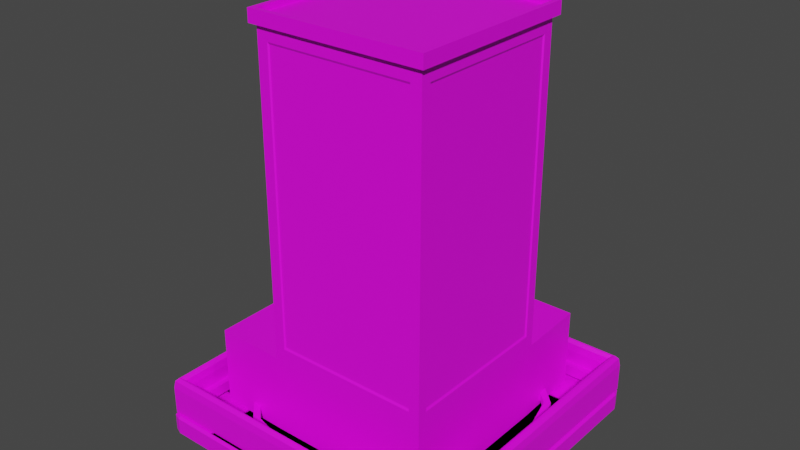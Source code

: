 # Source: Tiles.blend  (saved by Blender 3.5.10; exported with 4.5.12 LTS)
import bpy
from mathutils import Matrix  # noqa: F401  (used for matrix-valued properties, if any)

bpy.ops.wm.read_factory_settings(use_empty=True)
scene = bpy.context.scene
scene.name = 'Scene'

# ---- collections
col_collection = bpy.data.collections.new('Collection'); scene.collection.children.link(col_collection)

# ---- images (referenced by path relative to the original .blend; pixels are not part of the script)
import os
ASSET_DIR = os.environ.get("B2B_ASSET_DIR", "")  # directory of the original .blend (textures are referenced by path, not embedded)
HERE = os.path.dirname(os.path.abspath(__file__))  # packed textures are extracted next to this script under _unpacked/

def load_image(name, relpath, width, height, colorspace="sRGB"):
    """Load a texture the original file referenced (path relative to the .blend, or extracted next to this script)."""
    p = next((c for c in (os.path.join(HERE, relpath), os.path.join(ASSET_DIR, relpath)) if relpath and os.path.exists(c)), "")
    if p:
        img = bpy.data.images.load(p, check_existing=True)
        img.name = name
    else:  # same state as the original file: an image datablock whose file is absent (Cycles renders it pink)
        img = bpy.data.images.new(name, width, height)
        img.source = "FILE"
        img.filepath = "//" + (relpath or name)
    img.colorspace_settings.name = colorspace
    return img
img_gradient_png_001 = load_image('gradient.png.001', 'gradient.png', 1024, 1024, 'sRGB')

# ---- materials (node trees are filled in below, after node groups)
mat_material = bpy.data.materials.new('Material')
mat_material.alpha_threshold = 0.0
mat_material.use_transparent_shadow = False
mat_material.roughness = 0.5
mat_material.line_color = (0.0, 0.0, 0.0, 1.0)

# ---- material node trees
mat_material.use_nodes = True; mat_material.node_tree.nodes.clear()
_N = mat_material.node_tree.nodes; _L = mat_material.node_tree.links
n0 = _N.new('ShaderNodeOutputMaterial'); n0.name = 'Material Output'; n0.location = (300, 300)
n1 = _N.new('ShaderNodeBsdfPrincipled'); n1.name = 'Principled BSDF'; n1.location = (10, 300)
n1.distribution = 'GGX'
n1.subsurface_method = 'RANDOM_WALK_SKIN'
n1.inputs[3].default_value = 1.45
n1.inputs[27].default_value = (0.0, 0.0, 0.0, 1.0)
n1.inputs[28].default_value = 1.0
n2 = _N.new('ShaderNodeTexImage'); n2.name = 'Image Texture'; n2.location = (-295, 222)
n2.image = img_gradient_png_001
_L.new(n1.outputs[0], n0.inputs[0])
_L.new(n2.outputs[0], n1.inputs[0])
n0.is_active_output = True

# ---- world
world_world = bpy.data.worlds.new('World'); scene.world = world_world
world_world.use_nodes = True; world_world.node_tree.nodes.clear()
_N = world_world.node_tree.nodes; _L = world_world.node_tree.links
n0 = _N.new('ShaderNodeOutputWorld'); n0.name = 'World Output'; n0.location = (300, 300)
n1 = _N.new('ShaderNodeBackground'); n1.name = 'Background'; n1.location = (10, 300)
n1.inputs[0].default_value = (0.05088, 0.05088, 0.05088, 1.0)
_L.new(n1.outputs[0], n0.inputs[0])
n0.is_active_output = True
world_world.color = (0.05088, 0.05088, 0.05088)
world_world.use_sun_shadow = False
world_world.sun_shadow_jitter_overblur = 0.0

# ---- meshes
me_cube = bpy.data.meshes.new('Cube')
me_cube.from_pydata([(0.4859, 0.4569, -0.003653), (0.4932, 0.4584, -0.011), (0.4569, 0.4859, -0.003653), (0.4584, 0.4932, -0.011), (0.4774, 0.4774, -0.003653), (0.483, 0.483, -0.011), (0.4569, 0.4859, -0.07096), (0.4584, 0.4932, -0.06361), (0.4859, 0.4569, -0.07096), (0.4932, 0.4584, -0.06361), (0.4774, 0.4774, -0.07096), (0.483, 0.483, -0.06361), (0.4569, -0.4859, -0.003653), (0.4584, -0.4932, -0.011), (0.4859, -0.4569, -0.003653), (0.4932, -0.4584, -0.011), (0.4774, -0.4774, -0.003653), (0.483, -0.483, -0.011), (0.4859, -0.4569, -0.07096), (0.4932, -0.4584, -0.06361), (0.4569, -0.4859, -0.07096), (0.4584, -0.4932, -0.06361), (0.4774, -0.4774, -0.07096), (0.483, -0.483, -0.06361), (-0.4569, 0.4859, -0.003653), (-0.4584, 0.4932, -0.011), (-0.4859, 0.4569, -0.003653), (-0.4932, 0.4584, -0.011), (-0.4774, 0.4774, -0.003653), (-0.483, 0.483, -0.011), (-0.4859, 0.4569, -0.07096), (-0.4932, 0.4584, -0.06361), (-0.4569, 0.4859, -0.07096), (-0.4584, 0.4932, -0.06361), (-0.4774, 0.4774, -0.07096), (-0.483, 0.483, -0.06361), (-0.4859, -0.4569, -0.003653), (-0.4932, -0.4584, -0.011), (-0.4569, -0.4859, -0.003653), (-0.4584, -0.4932, -0.011), (-0.4774, -0.4774, -0.003653), (-0.483, -0.483, -0.011), (-0.4569, -0.4859, -0.07096), (-0.4584, -0.4932, -0.06361), (-0.4859, -0.4569, -0.07096), (-0.4932, -0.4584, -0.06361), (-0.4774, -0.4774, -0.07096), (-0.483, -0.483, -0.06361)], [], [(13, 21, 23, 17), (47, 41, 37, 45), (17, 23, 19, 15), (5, 11, 7, 3), (0, 4, 2, 24, 28, 26, 36, 40, 38, 12, 16, 14), (9, 1, 15, 19), (33, 25, 3, 7), (43, 39, 41, 47), (21, 13, 39, 43), (25, 33, 35, 29), (29, 35, 31, 27), (45, 37, 27, 31), (30, 34, 32, 6, 10, 8, 18, 22, 20, 42, 46, 44), (4, 0, 1, 5), (8, 10, 11, 9), (2, 4, 5, 3), (10, 6, 7, 11), (46, 42, 43, 47), (38, 40, 41, 39), (44, 46, 47, 45), (40, 36, 37, 41), (16, 12, 13, 17), (20, 22, 23, 21), (14, 16, 17, 15), (22, 18, 19, 23), (28, 24, 25, 29), (32, 34, 35, 33), (26, 28, 29, 27), (34, 30, 31, 35), (6, 32, 33, 7), (24, 2, 3, 25), (18, 8, 9, 19), (0, 14, 15, 1), (27, 37, 36, 26), (39, 13, 12, 38), (45, 31, 30, 44), (21, 43, 42, 20), (1, 9, 11, 5)])
_uv = me_cube.uv_layers.new(name='UVMap')
_uv.uv.foreach_set('vector', [0.8203, 0.4836, 0.8203, 0.416, 0.8203, 0.416, 0.8203, 0.4836, 0.8203, 0.416, 0.8203, 0.4836, 0.8203, 0.4836, 0.8203, 0.416, 0.8203, 0.4836, 0.8203, 0.416, 0.8203, 0.416, 0.8203, 0.4836, 0.8203, 0.4836, 0.8203, 0.416, 0.8203, 0.416, 0.8203, 0.4836, 0.8141, 0.8185, 0.8141, 0.8185, 0.8141, 0.8185, 0.8141, 0.8185, 0.8141, 0.8185, 0.8141, 0.8185, 0.8141, 0.8185, 0.8141, 0.8185, 0.8141, 0.8185, 0.8141, 0.8185, 0.8141, 0.8185, 0.8141, 0.8185, 0.8203, 0.416, 0.8203, 0.4836, 0.8203, 0.4836, 0.8203, 0.416, 0.8203, 0.416, 0.8203, 0.4836, 0.8203, 0.4836, 0.8203, 0.416, 0.8203, 0.416, 0.8203, 0.4836, 0.8203, 0.4836, 0.8203, 0.416, 0.8203, 0.416, 0.8203, 0.4836, 0.8203, 0.4836, 0.8203, 0.416, 0.8203, 0.4836, 0.8203, 0.416, 0.8203, 0.416, 0.8203, 0.4836, 0.8203, 0.4836, 0.8203, 0.416, 0.8203, 0.416, 0.8203, 0.4836, 0.8203, 0.416, 0.8203, 0.4836, 0.8203, 0.4836, 0.8203, 0.416, 0.8203, 0.4065, 0.8203, 0.4065, 0.8203, 0.4065, 0.8203, 0.4065, 0.8203, 0.4065, 0.8203, 0.4065, 0.8203, 0.4065, 0.8203, 0.4065, 0.8203, 0.4065, 0.8203, 0.4065, 0.8203, 0.4065, 0.8203, 0.4065, 0.8141, 0.8185, 0.8141, 0.8185, 0.8141, 0.8091, 0.8141, 0.8091, 0.8203, 0.4065, 0.8203, 0.4065, 0.8203, 0.416, 0.8203, 0.416, 0.8141, 0.8185, 0.8141, 0.8185, 0.8141, 0.8091, 0.8141, 0.8091, 0.8203, 0.4065, 0.8203, 0.4065, 0.8203, 0.416, 0.8203, 0.416, 0.8203, 0.4065, 0.8203, 0.4065, 0.8203, 0.416, 0.8203, 0.416, 0.8141, 0.8185, 0.8141, 0.8185, 0.8141, 0.8091, 0.8141, 0.8091, 0.8203, 0.4065, 0.8203, 0.4065, 0.8203, 0.416, 0.8203, 0.416, 0.8141, 0.8185, 0.8141, 0.8185, 0.8141, 0.8091, 0.8141, 0.8091, 0.8141, 0.8185, 0.8141, 0.8185, 0.8141, 0.8091, 0.8141, 0.8091, 0.8203, 0.4065, 0.8203, 0.4065, 0.8203, 0.416, 0.8203, 0.416, 0.8141, 0.8185, 0.8141, 0.8185, 0.8141, 0.8091, 0.8141, 0.8091, 0.8203, 0.4065, 0.8203, 0.4065, 0.8203, 0.416, 0.8203, 0.416, 0.8141, 0.8185, 0.8141, 0.8185, 0.8141, 0.8091, 0.8141, 0.8091, 0.8203, 0.4065, 0.8203, 0.4065, 0.8203, 0.416, 0.8203, 0.416, 0.8141, 0.8185, 0.8141, 0.8185, 0.8141, 0.8091, 0.8141, 0.8091, 0.8203, 0.4065, 0.8203, 0.4065, 0.8203, 0.416, 0.8203, 0.416, 0.8203, 0.4065, 0.8203, 0.4065, 0.8203, 0.416, 0.8203, 0.416, 0.8141, 0.8185, 0.8141, 0.8185, 0.8141, 0.8091, 0.8141, 0.8091, 0.8203, 0.4065, 0.8203, 0.4065, 0.8203, 0.416, 0.8203, 0.416, 0.8141, 0.8185, 0.8141, 0.8185, 0.8141, 0.8091, 0.8141, 0.8091, 0.8141, 0.8091, 0.8141, 0.8091, 0.8141, 0.8185, 0.8141, 0.8185, 0.8141, 0.8091, 0.8141, 0.8091, 0.8141, 0.8185, 0.8141, 0.8185, 0.8203, 0.416, 0.8203, 0.416, 0.8203, 0.4065, 0.8203, 0.4065, 0.8203, 0.416, 0.8203, 0.416, 0.8203, 0.4065, 0.8203, 0.4065, 0.8203, 0.4836, 0.8203, 0.416, 0.8203, 0.416, 0.8203, 0.4836])
me_cube.materials.append(mat_material)
me_cube.use_mirror_vertex_groups = False
me_cube.update()
me_cube_001 = bpy.data.meshes.new('Cube.001')
me_cube_001.from_pydata([(0.4845, -0.3243, -0.02017), (-0.4845, -0.3243, -0.02017), (0.4845, 0.3243, -0.02017), (-0.4845, 0.3243, -0.02017), (0.4845, -0.3131, 0.0), (0.4845, -0.3243, -0.009611), (0.4845, -0.321, -0.002815), (-0.4845, -0.3243, -0.009611), (-0.4845, -0.3131, 0.0), (-0.4845, -0.321, -0.002815), (0.4845, 0.3243, -0.009611), (0.4845, 0.3131, 0.0), (0.4845, 0.321, -0.002815), (-0.4845, 0.3131, 0.0), (-0.4845, 0.3243, -0.009611), (-0.4845, 0.321, -0.002815), (0.4845, 0.02141, 0.0), (0.4845, -0.02141, 0.0), (-0.4845, 0.02141, 0.0), (-0.4845, -0.02141, 0.0), (-0.3938, -0.3243, -0.02017), (-0.1318, -0.3243, -0.02017), (0.1302, -0.3243, -0.02017), (0.3922, -0.3243, -0.02017), (0.3922, 0.3243, -0.02017), (0.1302, 0.3243, -0.02017), (-0.1318, 0.3243, -0.02017), (-0.3938, 0.3243, -0.02017), (0.3922, -0.3131, 0.0), (0.1302, -0.3131, 0.0), (-0.1318, -0.3131, 0.0), (-0.3938, -0.3131, 0.0), (-0.3938, -0.321, -0.002815), (-0.1318, -0.321, -0.002815), (0.1302, -0.321, -0.002815), (0.3922, -0.321, -0.002815), (-0.3938, -0.3243, -0.009611), (-0.1318, -0.3243, -0.009611), (0.1302, -0.3243, -0.009611), (0.3922, -0.3243, -0.009611), (-0.3938, 0.3131, 0.0), (-0.1318, 0.3131, 0.0), (0.1302, 0.3131, 0.0), (0.3922, 0.3131, 0.0), (0.3922, 0.321, -0.002815), (0.1302, 0.321, -0.002815), (-0.1318, 0.321, -0.002815), (-0.3938, 0.321, -0.002815), (0.3922, 0.3243, -0.009611), (0.1302, 0.3243, -0.009611), (-0.1318, 0.3243, -0.009611), (-0.3938, 0.3243, -0.009611), (-0.3938, 0.02141, 0.0), (-0.1318, 0.02141, 0.0), (0.1302, 0.02141, 0.0), (0.3922, 0.02141, 0.0), (-0.3938, -0.02141, 0.0), (-0.1318, -0.02141, 0.0), (0.1302, -0.02141, 0.0), (0.3922, -0.02141, 0.0)], [], [(59, 28, 4, 17), (24, 48, 10, 2), (20, 36, 7, 1), (23, 24, 2, 0), (1, 7, 9, 8, 19, 18, 13, 15, 14, 3), (31, 8, 9, 32), (32, 9, 7, 36), (43, 11, 12, 44), (44, 12, 10, 48), (2, 10, 12, 11, 16, 17, 4, 6, 5, 0), (43, 55, 16, 11), (55, 59, 17, 16), (18, 19, 56, 52), (52, 56, 57, 53), (53, 57, 58, 54), (54, 58, 59, 55), (13, 18, 52, 40), (40, 52, 53, 41), (41, 53, 54, 42), (42, 54, 55, 43), (15, 47, 51, 14), (47, 46, 50, 51), (46, 45, 49, 50), (45, 44, 48, 49), (13, 40, 47, 15), (40, 41, 46, 47), (41, 42, 45, 46), (42, 43, 44, 45), (6, 35, 39, 5), (35, 34, 38, 39), (34, 33, 37, 38), (33, 32, 36, 37), (4, 28, 35, 6), (28, 29, 34, 35), (29, 30, 33, 34), (30, 31, 32, 33), (1, 3, 27, 20), (20, 27, 26, 21), (21, 26, 25, 22), (22, 25, 24, 23), (0, 5, 39, 23), (23, 39, 38, 22), (22, 38, 37, 21), (21, 37, 36, 20), (3, 14, 51, 27), (27, 51, 50, 26), (26, 50, 49, 25), (25, 49, 48, 24), (19, 8, 31, 56), (56, 31, 30, 57), (57, 30, 29, 58), (58, 29, 28, 59)])
_uv = me_cube_001.uv_layers.new(name='UVMap')
_uv.uv.foreach_set('vector', [0.8013, 0.9489, 0.779, 0.9489, 0.779, 0.9489, 0.8013, 0.9489, 0.8472, 0.8926, 0.8472, 0.9221, 0.8472, 0.9221, 0.8472, 0.8926, 0.7778, 0.8926, 0.7778, 0.9221, 0.7778, 0.9221, 0.7778, 0.8926, 0.7778, 0.8926, 0.8472, 0.8926, 0.8472, 0.8926, 0.7778, 0.8926, 0.7778, 0.8926, 0.7778, 0.9221, 0.7781, 0.9411, 0.779, 0.9489, 0.8013, 0.9489, 0.8237, 0.9489, 0.846, 0.9489, 0.8469, 0.9411, 0.8472, 0.9221, 0.8472, 0.8926, 0.779, 0.9489, 0.779, 0.9489, 0.7781, 0.9411, 0.7781, 0.9411, 0.7781, 0.9411, 0.7781, 0.9411, 0.7778, 0.9221, 0.7778, 0.9221, 0.846, 0.9489, 0.846, 0.9489, 0.8469, 0.9411, 0.8469, 0.9411, 0.8469, 0.9411, 0.8469, 0.9411, 0.8472, 0.9221, 0.8472, 0.9221, 0.8472, 0.8926, 0.8472, 0.9221, 0.8469, 0.9411, 0.846, 0.9489, 0.8237, 0.9489, 0.8013, 0.9489, 0.779, 0.9489, 0.7781, 0.9411, 0.7778, 0.9221, 0.7778, 0.8926, 0.846, 0.9489, 0.8237, 0.9489, 0.8237, 0.9489, 0.846, 0.9489, 0.8237, 0.9489, 0.8013, 0.9489, 0.8013, 0.9489, 0.8237, 0.9489, 0.8237, 0.9489, 0.8013, 0.9489, 0.8013, 0.9489, 0.8237, 0.9489, 0.1797, 0.9458, 0.1797, 0.9458, 0.1797, 0.9458, 0.1797, 0.9458, 0.8237, 0.9489, 0.8013, 0.9489, 0.8013, 0.9489, 0.8237, 0.9489, 0.1797, 0.9458, 0.1797, 0.9458, 0.1797, 0.9458, 0.1797, 0.9458, 0.846, 0.9489, 0.8237, 0.9489, 0.8237, 0.9489, 0.846, 0.9489, 0.846, 0.9489, 0.8237, 0.9489, 0.8237, 0.9489, 0.846, 0.9489, 0.846, 0.9489, 0.8237, 0.9489, 0.8237, 0.9489, 0.846, 0.9489, 0.846, 0.9489, 0.8237, 0.9489, 0.8237, 0.9489, 0.846, 0.9489, 0.8469, 0.9411, 0.8469, 0.9411, 0.8472, 0.9221, 0.8472, 0.9221, 0.8469, 0.9411, 0.8469, 0.9411, 0.8472, 0.9221, 0.8472, 0.9221, 0.8469, 0.9411, 0.8469, 0.9411, 0.8472, 0.9221, 0.8472, 0.9221, 0.8469, 0.9411, 0.8469, 0.9411, 0.8472, 0.9221, 0.8472, 0.9221, 0.846, 0.9489, 0.846, 0.9489, 0.8469, 0.9411, 0.8469, 0.9411, 0.846, 0.9489, 0.846, 0.9489, 0.8469, 0.9411, 0.8469, 0.9411, 0.846, 0.9489, 0.846, 0.9489, 0.8469, 0.9411, 0.8469, 0.9411, 0.846, 0.9489, 0.846, 0.9489, 0.8469, 0.9411, 0.8469, 0.9411, 0.7781, 0.9411, 0.7781, 0.9411, 0.7778, 0.9221, 0.7778, 0.9221, 0.7781, 0.9411, 0.7781, 0.9411, 0.7778, 0.9221, 0.7778, 0.9221, 0.7781, 0.9411, 0.7781, 0.9411, 0.7778, 0.9221, 0.7778, 0.9221, 0.7781, 0.9411, 0.7781, 0.9411, 0.7778, 0.9221, 0.7778, 0.9221, 0.779, 0.9489, 0.779, 0.9489, 0.7781, 0.9411, 0.7781, 0.9411, 0.779, 0.9489, 0.779, 0.9489, 0.7781, 0.9411, 0.7781, 0.9411, 0.779, 0.9489, 0.779, 0.9489, 0.7781, 0.9411, 0.7781, 0.9411, 0.779, 0.9489, 0.779, 0.9489, 0.7781, 0.9411, 0.7781, 0.9411, 0.7778, 0.8926, 0.8472, 0.8926, 0.8472, 0.8926, 0.7778, 0.8926, 0.7778, 0.8926, 0.8472, 0.8926, 0.8472, 0.8926, 0.7778, 0.8926, 0.7778, 0.8926, 0.8472, 0.8926, 0.8472, 0.8926, 0.7778, 0.8926, 0.7778, 0.8926, 0.8472, 0.8926, 0.8472, 0.8926, 0.7778, 0.8926, 0.7778, 0.8926, 0.7778, 0.9221, 0.7778, 0.9221, 0.7778, 0.8926, 0.7778, 0.8926, 0.7778, 0.9221, 0.7778, 0.9221, 0.7778, 0.8926, 0.7778, 0.8926, 0.7778, 0.9221, 0.7778, 0.9221, 0.7778, 0.8926, 0.7778, 0.8926, 0.7778, 0.9221, 0.7778, 0.9221, 0.7778, 0.8926, 0.8472, 0.8926, 0.8472, 0.9221, 0.8472, 0.9221, 0.8472, 0.8926, 0.8472, 0.8926, 0.8472, 0.9221, 0.8472, 0.9221, 0.8472, 0.8926, 0.8472, 0.8926, 0.8472, 0.9221, 0.8472, 0.9221, 0.8472, 0.8926, 0.8472, 0.8926, 0.8472, 0.9221, 0.8472, 0.9221, 0.8472, 0.8926, 0.8013, 0.9489, 0.779, 0.9489, 0.779, 0.9489, 0.8013, 0.9489, 0.8013, 0.9489, 0.779, 0.9489, 0.779, 0.9489, 0.8013, 0.9489, 0.8013, 0.9489, 0.779, 0.9489, 0.779, 0.9489, 0.8013, 0.9489, 0.8013, 0.9489, 0.779, 0.9489, 0.779, 0.9489, 0.8013, 0.9489])
me_cube_001.materials.append(mat_material)
me_cube_001.use_mirror_vertex_groups = False
me_cube_001.update()
me_cube_005 = bpy.data.meshes.new('Cube.005')
me_cube_005.from_pydata([(-0.4851, 0.3249, -0.02017), (-0.3243, -0.4845, -0.02017), (0.484, 0.3249, -0.02017), (-0.3243, 0.4845, -0.02017), (-0.4851, -0.3238, -0.02017), (0.3243, -0.4845, -0.02017), (0.484, -0.3238, -0.02017), (0.3243, 0.4845, -0.02017), (-0.3131, -0.4845, 0.0), (-0.4851, 0.3136, 0.0), (-0.4851, 0.3249, -0.009611), (-0.3243, -0.4845, -0.009611), (-0.4851, 0.3216, -0.002815), (-0.321, -0.4845, -0.002815), (0.484, 0.3249, -0.009611), (-0.3243, 0.4845, -0.009611), (-0.3131, 0.4845, 0.0), (0.484, 0.3136, 0.0), (-0.321, 0.4845, -0.002815), (0.484, 0.3216, -0.002815), (0.3243, -0.4845, -0.009611), (-0.4851, -0.3238, -0.009611), (-0.4851, -0.3125, 0.0), (0.3131, -0.4845, 0.0), (-0.4851, -0.3205, -0.002815), (0.321, -0.4845, -0.002815), (0.484, -0.3125, 0.0), (0.3131, 0.4845, 0.0), (0.3243, 0.4845, -0.009611), (0.484, -0.3238, -0.009611), (0.484, -0.3205, -0.002815), (0.321, 0.4845, -0.002815), (0.02141, -0.4845, 0.0), (-0.4851, -0.02086, 0.0), (-0.02141, -0.4845, 0.0), (-0.4851, 0.02197, 0.0), (0.02141, 0.4845, 0.0), (0.484, -0.02086, 0.0), (-0.02141, 0.4845, 0.0), (0.484, 0.02197, 0.0), (0.3933, 0.3249, -0.02017), (-0.3243, 0.3938, -0.02017), (-0.3243, 0.1318, -0.02017), (0.1313, 0.3249, -0.02017), (-0.3243, -0.1302, -0.02017), (-0.1307, 0.3249, -0.02017), (-0.3927, 0.3249, -0.02017), (-0.3243, -0.3922, -0.02017), (0.3243, -0.3922, -0.02017), (-0.3927, -0.3238, -0.02017), (-0.1307, -0.3238, -0.02017), (0.3243, -0.1302, -0.02017), (0.1313, -0.3238, -0.02017), (0.3243, 0.1318, -0.02017), (0.3933, -0.3238, -0.02017), (0.3243, 0.3938, -0.02017), (-0.3131, -0.3922, 0.0), (-0.3927, 0.3136, 0.0), (-0.3131, -0.1302, 0.0), (-0.1307, 0.3136, 0.0), (0.1313, 0.3136, 0.0), (-0.3131, 0.1318, 0.0), (0.3933, 0.3136, 0.0), (-0.3131, 0.3938, 0.0), (0.3933, 0.3216, -0.002815), (-0.321, 0.3938, -0.002815), (-0.321, -0.3922, -0.002815), (-0.3927, 0.3216, -0.002815), (-0.3243, 0.3938, -0.009611), (0.3933, 0.3249, -0.009611), (-0.3927, 0.3249, -0.009611), (-0.3243, -0.3922, -0.009611), (0.3933, -0.3125, 0.0), (0.3131, 0.3938, 0.0), (0.1313, -0.3125, 0.0), (0.3131, 0.1318, 0.0), (0.3131, -0.1302, 0.0), (-0.1307, -0.3125, 0.0), (-0.3927, -0.3125, 0.0), (0.3131, -0.3922, 0.0), (-0.3927, -0.3205, -0.002815), (0.321, -0.3922, -0.002815), (0.321, 0.3938, -0.002815), (0.3933, -0.3205, -0.002815), (0.3243, -0.3922, -0.009611), (-0.3927, -0.3238, -0.009611), (0.3243, 0.3938, -0.009611), (0.3933, -0.3238, -0.009611), (0.3933, -0.02086, 0.0), (0.02141, 0.3938, 0.0), (-0.3927, -0.02086, 0.0), (0.02141, -0.3922, 0.0), (0.3933, 0.02197, 0.0), (-0.02141, 0.3938, 0.0), (-0.3927, 0.02197, 0.0), (-0.02141, -0.3922, 0.0), (0.321, 0.3216, -0.002815), (0.3243, 0.3249, -0.009611), (0.321, -0.3205, -0.002815), (0.3243, -0.3238, -0.009611), (0.3131, 0.3136, 0.0), (0.3131, 0.02197, 0.0), (0.3131, -0.02086, 0.0), (0.3131, -0.3125, 0.0), (-0.321, -0.3205, -0.002815), (-0.3243, -0.3238, -0.009611), (-0.321, 0.3216, -0.002815), (-0.3243, 0.3249, -0.009611), (-0.3131, -0.3125, 0.0), (-0.3131, -0.02086, 0.0), (-0.3131, 0.02197, 0.0), (-0.3131, 0.3136, 0.0), (-0.3243, -0.3238, -0.02017), (-0.3243, 0.3249, -0.02017), (0.3243, 0.3249, -0.02017), (0.3243, -0.3238, -0.02017), (-0.02141, -0.3125, 0.0), (0.02141, -0.3125, 0.0), (0.02141, 0.3136, 0.0), (-0.02141, 0.3136, 0.0)], [], [(95, 56, 8, 34), (48, 84, 20, 5), (41, 68, 15, 3), (47, 48, 5, 1), (7, 3, 15, 18, 16, 38, 36, 27, 31, 28), (63, 16, 18, 65), (65, 18, 15, 68), (79, 23, 25, 81), (81, 25, 20, 84), (11, 1, 5, 20, 25, 23, 32, 34, 8, 13), (79, 91, 32, 23), (91, 95, 34, 32), (36, 38, 93, 89), (118, 89, 93, 119), (116, 95, 91, 117), (27, 36, 89, 73), (100, 73, 89, 118, 60), (117, 91, 79, 103, 74), (43, 114, 53, 51, 115, 52, 50, 112, 44, 42, 113, 45), (31, 82, 86, 28), (97, 86, 82, 96), (98, 81, 84, 99), (27, 73, 82, 31), (96, 82, 73, 100), (103, 79, 81, 98), (13, 66, 71, 11), (66, 104, 105, 71), (106, 65, 68, 107), (8, 56, 66, 13), (104, 66, 56, 108), (111, 63, 65, 106), (3, 7, 55, 41), (41, 55, 114, 43, 45, 113), (48, 47, 112, 50, 52, 115), (1, 11, 71, 47), (47, 71, 105, 112), (107, 68, 41, 113), (7, 28, 86, 55), (114, 55, 86, 97), (84, 48, 115, 99), (38, 16, 63, 93), (119, 93, 63, 111, 59), (108, 56, 95, 116, 77), (94, 57, 9, 35), (49, 85, 21, 4), (40, 69, 14, 2), (46, 49, 4, 0), (29, 6, 2, 14, 19, 17, 39, 37, 26, 30), (62, 17, 19, 64), (64, 19, 14, 69), (78, 22, 24, 80), (80, 24, 21, 85), (0, 4, 21, 24, 22, 33, 35, 9, 12, 10), (78, 90, 33, 22), (90, 94, 35, 33), (37, 39, 92, 88), (102, 88, 92, 101), (110, 94, 90, 109), (26, 37, 88, 72), (103, 72, 88, 102, 76), (109, 90, 78, 108, 58), (30, 83, 87, 29), (99, 87, 83, 98), (104, 80, 85, 105), (26, 72, 83, 30), (98, 83, 72, 103), (108, 78, 80, 104), (12, 67, 70, 10), (67, 106, 107, 70), (96, 64, 69, 97), (9, 57, 67, 12), (67, 57, 111, 106), (62, 64, 96, 100), (2, 6, 54, 40), (114, 40, 54, 115, 51, 53), (112, 49, 46, 113, 42, 44), (0, 10, 70, 46), (46, 70, 107, 113), (97, 69, 40, 114), (6, 29, 87, 54), (115, 54, 87, 99), (85, 49, 112, 105), (39, 17, 62, 92), (101, 92, 62, 100, 75), (111, 57, 94, 110, 61), (119, 59, 111, 61, 110, 109, 58, 108, 77, 116, 117, 74, 103, 76, 102, 101, 75, 100, 60, 118)])
_uv = me_cube_005.uv_layers.new(name='UVMap')
_uv.uv.foreach_set('vector', [0.8013, 0.9489, 0.779, 0.9489, 0.779, 0.9489, 0.8013, 0.9489, 0.8472, 0.8926, 0.8472, 0.9221, 0.8472, 0.9221, 0.8472, 0.8926, 0.7778, 0.8926, 0.7778, 0.9221, 0.7778, 0.9221, 0.7778, 0.8926, 0.7778, 0.8926, 0.8472, 0.8926, 0.8472, 0.8926, 0.7778, 0.8926, 0.8472, 0.8926, 0.7778, 0.8926, 0.7778, 0.9221, 0.7781, 0.9411, 0.779, 0.9489, 0.8013, 0.9489, 0.8237, 0.9489, 0.846, 0.9489, 0.8469, 0.9411, 0.8472, 0.9221, 0.779, 0.9489, 0.779, 0.9489, 0.7781, 0.9411, 0.7781, 0.9411, 0.7781, 0.9411, 0.7781, 0.9411, 0.7778, 0.9221, 0.7778, 0.9221, 0.846, 0.9489, 0.846, 0.9489, 0.8469, 0.9411, 0.8469, 0.9411, 0.8469, 0.9411, 0.8469, 0.9411, 0.8472, 0.9221, 0.8472, 0.9221, 0.7778, 0.9221, 0.7778, 0.8926, 0.8472, 0.8926, 0.8472, 0.9221, 0.8469, 0.9411, 0.846, 0.9489, 0.8237, 0.9489, 0.8013, 0.9489, 0.779, 0.9489, 0.7781, 0.9411, 0.846, 0.9489, 0.8237, 0.9489, 0.8237, 0.9489, 0.846, 0.9489, 0.8237, 0.9489, 0.8013, 0.9489, 0.8013, 0.9489, 0.8237, 0.9489, 0.8237, 0.9489, 0.8013, 0.9489, 0.8013, 0.9489, 0.8237, 0.9489, 0.1797, 0.9458, 0.1797, 0.9458, 0.1797, 0.9458, 0.1797, 0.9458, 0.1797, 0.9458, 0.1797, 0.9458, 0.1797, 0.9458, 0.1797, 0.9458, 0.846, 0.9489, 0.8237, 0.9489, 0.8237, 0.9489, 0.846, 0.9489, 0.846, 0.9489, 0.846, 0.9489, 0.8237, 0.9489, 0.8237, 0.9489, 0.8321, 0.9489, 0.8237, 0.9489, 0.8237, 0.9489, 0.846, 0.9489, 0.846, 0.9489, 0.8321, 0.9489, 0.8266, 0.8926, 0.8472, 0.8926, 0.8472, 0.8926, 0.8472, 0.8926, 0.8472, 0.8926, 0.8266, 0.8926, 0.7985, 0.8926, 0.7778, 0.8926, 0.7778, 0.8926, 0.7778, 0.8926, 0.7778, 0.8926, 0.7985, 0.8926, 0.8469, 0.9411, 0.8469, 0.9411, 0.8472, 0.9221, 0.8472, 0.9221, 0.8472, 0.9221, 0.8472, 0.9221, 0.8469, 0.9411, 0.8469, 0.9411, 0.8469, 0.9411, 0.8469, 0.9411, 0.8472, 0.9221, 0.8472, 0.9221, 0.846, 0.9489, 0.846, 0.9489, 0.8469, 0.9411, 0.8469, 0.9411, 0.8469, 0.9411, 0.8469, 0.9411, 0.846, 0.9489, 0.846, 0.9489, 0.846, 0.9489, 0.846, 0.9489, 0.8469, 0.9411, 0.8469, 0.9411, 0.7781, 0.9411, 0.7781, 0.9411, 0.7778, 0.9221, 0.7778, 0.9221, 0.7781, 0.9411, 0.7781, 0.9411, 0.7778, 0.9221, 0.7778, 0.9221, 0.7781, 0.9411, 0.7781, 0.9411, 0.7778, 0.9221, 0.7778, 0.9221, 0.779, 0.9489, 0.779, 0.9489, 0.7781, 0.9411, 0.7781, 0.9411, 0.7781, 0.9411, 0.7781, 0.9411, 0.779, 0.9489, 0.779, 0.9489, 0.779, 0.9489, 0.779, 0.9489, 0.7781, 0.9411, 0.7781, 0.9411, 0.7778, 0.8926, 0.8472, 0.8926, 0.8472, 0.8926, 0.7778, 0.8926, 0.7778, 0.8926, 0.8472, 0.8926, 0.8472, 0.8926, 0.8266, 0.8926, 0.7985, 0.8926, 0.7778, 0.8926, 0.8472, 0.8926, 0.7778, 0.8926, 0.7778, 0.8926, 0.7985, 0.8926, 0.8266, 0.8926, 0.8472, 0.8926, 0.7778, 0.8926, 0.7778, 0.9221, 0.7778, 0.9221, 0.7778, 0.8926, 0.7778, 0.8926, 0.7778, 0.9221, 0.7778, 0.9221, 0.7778, 0.8926, 0.7778, 0.9221, 0.7778, 0.9221, 0.7778, 0.8926, 0.7778, 0.8926, 0.8472, 0.8926, 0.8472, 0.9221, 0.8472, 0.9221, 0.8472, 0.8926, 0.8472, 0.8926, 0.8472, 0.8926, 0.8472, 0.9221, 0.8472, 0.9221, 0.8472, 0.9221, 0.8472, 0.8926, 0.8472, 0.8926, 0.8472, 0.9221, 0.8013, 0.9489, 0.779, 0.9489, 0.779, 0.9489, 0.8013, 0.9489, 0.8013, 0.9489, 0.8013, 0.9489, 0.779, 0.9489, 0.779, 0.9489, 0.7929, 0.9489, 0.779, 0.9489, 0.779, 0.9489, 0.8013, 0.9489, 0.8013, 0.9489, 0.7929, 0.9489, 0.8013, 0.9489, 0.779, 0.9489, 0.779, 0.9489, 0.8013, 0.9489, 0.8472, 0.8926, 0.8472, 0.9221, 0.8472, 0.9221, 0.8472, 0.8926, 0.7778, 0.8926, 0.7778, 0.9221, 0.7778, 0.9221, 0.7778, 0.8926, 0.7778, 0.8926, 0.8472, 0.8926, 0.8472, 0.8926, 0.7778, 0.8926, 0.8472, 0.9221, 0.8472, 0.8926, 0.7778, 0.8926, 0.7778, 0.9221, 0.7781, 0.9411, 0.779, 0.9489, 0.8013, 0.9489, 0.8237, 0.9489, 0.846, 0.9489, 0.8469, 0.9411, 0.779, 0.9489, 0.779, 0.9489, 0.7781, 0.9411, 0.7781, 0.9411, 0.7781, 0.9411, 0.7781, 0.9411, 0.7778, 0.9221, 0.7778, 0.9221, 0.846, 0.9489, 0.846, 0.9489, 0.8469, 0.9411, 0.8469, 0.9411, 0.8469, 0.9411, 0.8469, 0.9411, 0.8472, 0.9221, 0.8472, 0.9221, 0.7778, 0.8926, 0.8472, 0.8926, 0.8472, 0.9221, 0.8469, 0.9411, 0.846, 0.9489, 0.8237, 0.9489, 0.8013, 0.9489, 0.779, 0.9489, 0.7781, 0.9411, 0.7778, 0.9221, 0.846, 0.9489, 0.8237, 0.9489, 0.8237, 0.9489, 0.846, 0.9489, 0.8237, 0.9489, 0.8013, 0.9489, 0.8013, 0.9489, 0.8237, 0.9489, 0.8237, 0.9489, 0.8013, 0.9489, 0.8013, 0.9489, 0.8237, 0.9489, 0.1797, 0.9458, 0.1797, 0.9458, 0.1797, 0.9458, 0.1797, 0.9458, 0.1797, 0.9458, 0.1797, 0.9458, 0.1797, 0.9458, 0.1797, 0.9458, 0.846, 0.9489, 0.8237, 0.9489, 0.8237, 0.9489, 0.846, 0.9489, 0.846, 0.9489, 0.846, 0.9489, 0.8237, 0.9489, 0.8237, 0.9489, 0.8321, 0.9489, 0.8237, 0.9489, 0.8237, 0.9489, 0.846, 0.9489, 0.846, 0.9489, 0.8321, 0.9489, 0.8469, 0.9411, 0.8469, 0.9411, 0.8472, 0.9221, 0.8472, 0.9221, 0.8472, 0.9221, 0.8472, 0.9221, 0.8469, 0.9411, 0.8469, 0.9411, 0.8469, 0.9411, 0.8469, 0.9411, 0.8472, 0.9221, 0.8472, 0.9221, 0.846, 0.9489, 0.846, 0.9489, 0.8469, 0.9411, 0.8469, 0.9411, 0.8469, 0.9411, 0.8469, 0.9411, 0.846, 0.9489, 0.846, 0.9489, 0.846, 0.9489, 0.846, 0.9489, 0.8469, 0.9411, 0.8469, 0.9411, 0.7781, 0.9411, 0.7781, 0.9411, 0.7778, 0.9221, 0.7778, 0.9221, 0.7781, 0.9411, 0.7781, 0.9411, 0.7778, 0.9221, 0.7778, 0.9221, 0.7781, 0.9411, 0.7781, 0.9411, 0.7778, 0.9221, 0.7778, 0.9221, 0.779, 0.9489, 0.779, 0.9489, 0.7781, 0.9411, 0.7781, 0.9411, 0.7781, 0.9411, 0.779, 0.9489, 0.779, 0.9489, 0.7781, 0.9411, 0.779, 0.9489, 0.7781, 0.9411, 0.7781, 0.9411, 0.779, 0.9489, 0.7778, 0.8926, 0.8472, 0.8926, 0.8472, 0.8926, 0.7778, 0.8926, 0.7778, 0.8926, 0.7778, 0.8926, 0.8472, 0.8926, 0.8472, 0.8926, 0.8265, 0.8926, 0.7984, 0.8926, 0.8472, 0.8926, 0.8472, 0.8926, 0.7778, 0.8926, 0.7778, 0.8926, 0.7984, 0.8926, 0.8265, 0.8926, 0.7778, 0.8926, 0.7778, 0.9221, 0.7778, 0.9221, 0.7778, 0.8926, 0.7778, 0.8926, 0.7778, 0.9221, 0.7778, 0.9221, 0.7778, 0.8926, 0.7778, 0.9221, 0.7778, 0.9221, 0.7778, 0.8926, 0.7778, 0.8926, 0.8472, 0.8926, 0.8472, 0.9221, 0.8472, 0.9221, 0.8472, 0.8926, 0.8472, 0.8926, 0.8472, 0.8926, 0.8472, 0.9221, 0.8472, 0.9221, 0.8472, 0.9221, 0.8472, 0.8926, 0.8472, 0.8926, 0.8472, 0.9221, 0.8013, 0.9489, 0.779, 0.9489, 0.779, 0.9489, 0.8013, 0.9489, 0.8013, 0.9489, 0.8013, 0.9489, 0.779, 0.9489, 0.779, 0.9489, 0.7929, 0.9489, 0.779, 0.9489, 0.779, 0.9489, 0.8013, 0.9489, 0.8013, 0.9489, 0.7929, 0.9489, 0.8013, 0.9489, 0.7929, 0.9489, 0.779, 0.9489, 0.779, 0.9489, 0.779, 0.9489, 0.779, 0.9489, 0.779, 0.9489, 0.779, 0.9489, 0.7929, 0.9489, 0.1797, 0.9458, 0.8237, 0.9489, 0.8321, 0.9489, 0.846, 0.9489, 0.846, 0.9489, 0.846, 0.9489, 0.846, 0.9489, 0.846, 0.9489, 0.846, 0.9489, 0.8321, 0.9489, 0.1797, 0.9458])
me_cube_005.materials.append(mat_material)
me_cube_005.use_mirror_vertex_groups = False
me_cube_005.update()
me_cube_006 = bpy.data.meshes.new('Cube.006')
me_cube_006.from_pydata([(0.3249, -0.484, -0.02017), (-0.4845, 0.3243, -0.02017), (-0.4845, -0.3243, -0.02017), (-0.3238, -0.484, -0.02017), (0.3249, -0.484, -0.009611), (-0.4845, 0.3131, 0.0), (0.3136, -0.484, 0.0), (-0.4845, 0.3243, -0.009611), (0.3216, -0.484, -0.002815), (-0.4845, 0.321, -0.002815), (-0.4845, -0.3243, -0.009611), (-0.3125, -0.484, 0.0), (-0.3238, -0.484, -0.009611), (-0.4845, -0.3131, 0.0), (-0.3205, -0.484, -0.002815), (-0.4845, -0.321, -0.002815), (-0.02086, -0.484, 0.0), (-0.4845, -0.02141, 0.0), (-0.4845, 0.02141, 0.0), (0.02197, -0.484, 0.0), (0.3249, -0.3933, -0.02017), (0.1318, 0.3243, -0.02017), (0.3249, -0.1313, -0.02017), (-0.1302, 0.3243, -0.02017), (0.3249, 0.1307, -0.02017), (-0.3922, 0.3243, -0.02017), (-0.3238, 0.1307, -0.02017), (-0.3922, -0.3243, -0.02017), (-0.3238, -0.1313, -0.02017), (-0.1302, -0.3243, -0.02017), (0.1318, -0.3243, -0.02017), (-0.3238, -0.3933, -0.02017), (-0.3922, 0.3131, 0.0), (0.3136, 0.1307, 0.0), (0.3136, -0.1313, 0.0), (-0.1302, 0.3131, 0.0), (0.3136, -0.3933, 0.0), (0.1318, 0.3131, 0.0), (0.3216, -0.3933, -0.002815), (0.1318, 0.321, -0.002815), (0.3216, -0.1313, -0.002815), (-0.1302, 0.321, -0.002815), (-0.3922, 0.321, -0.002815), (0.3216, 0.1307, -0.002815), (0.3249, -0.3933, -0.009611), (0.1318, 0.3243, -0.009611), (-0.1302, 0.3243, -0.009611), (0.3249, -0.1313, -0.009611), (-0.3922, 0.3243, -0.009611), (0.3249, 0.1307, -0.009611), (-0.3125, -0.3933, 0.0), (-0.1302, -0.3131, 0.0), (-0.3125, -0.1313, 0.0), (-0.3922, -0.3131, 0.0), (-0.3922, -0.321, -0.002815), (-0.3205, -0.3933, -0.002815), (-0.3922, -0.3243, -0.009611), (-0.3238, -0.3933, -0.009611), (-0.02086, -0.3933, 0.0), (0.1318, -0.02141, 0.0), (-0.02086, -0.1313, 0.0), (-0.1302, -0.02141, 0.0), (-0.02086, 0.1307, 0.0), (-0.3922, -0.02141, 0.0), (0.02197, -0.3933, 0.0), (0.1318, 0.02141, 0.0), (0.02197, -0.1313, 0.0), (-0.1302, 0.02141, 0.0), (-0.3922, 0.02141, 0.0), (0.02197, 0.1307, 0.0), (-0.3205, -0.321, -0.002815), (-0.3238, -0.3243, -0.009611), (-0.3125, -0.3131, 0.0), (-0.3125, 0.02141, 0.0), (-0.3125, -0.02141, 0.0), (-0.3238, -0.3243, -0.02017), (0.02197, -0.3131, 0.0), (-0.02086, -0.3131, 0.0), (0.1318, -0.1313, -0.02017), (0.1318, -0.0533, -0.02017), (0.1318, 0.1307, -0.02017), (-0.2084, 0.1307, -0.02017), (-0.1302, 0.1307, -0.02017), (0.1318, 0.1307, 0.0), (-0.02086, -0.1431, 0.0), (0.1318, -0.1313, 0.0), (0.02197, -0.1908, 0.0), (-0.03147, -0.1313, 0.0), (-0.1902, -0.02141, 0.0), (-0.1302, -0.1313, 0.0), (-0.1302, -0.2295, 0.0), (-0.1302, 0.1307, 0.0), (-0.1302, 0.03253, 0.0), (-0.2935, -0.1313, 0.0), (0.2262, 0.2898, -0.02017), (0.2905, 0.2253, -0.02017), (0.2251, 0.2876, -0.002815), (0.2883, 0.2242, -0.002815), (0.283, 0.2215, 0.0), (0.2224, 0.2823, 0.0), (0.2262, 0.2898, -0.009611), (0.2905, 0.2253, -0.009611)], [], [(20, 44, 4, 0), (12, 3, 0, 4, 8, 6, 19, 16, 11, 14), (36, 6, 8, 38), (38, 8, 4, 44), (16, 19, 64, 58), (11, 16, 58, 50), (72, 50, 58, 77, 51), (67, 92, 91, 35, 32, 68, 73), (14, 55, 57, 12), (71, 57, 55, 70), (11, 50, 55, 14), (70, 55, 50, 72), (43, 40, 47, 49), (40, 38, 44, 47), (33, 34, 40, 43), (34, 36, 38, 40), (0, 3, 31, 20), (22, 20, 31, 75, 29, 30, 78), (101, 97, 43, 49), (100, 94, 21, 45), (79, 80, 24, 22, 78), (24, 80, 21, 94, 95), (37, 83, 33, 98, 99), (97, 98, 33, 43), (24, 49, 47, 22), (22, 47, 44, 20), (3, 12, 57, 31), (75, 31, 57, 71), (19, 6, 36, 64), (85, 34, 33, 83, 65, 59), (68, 32, 5, 18), (27, 56, 10, 2), (25, 27, 2, 1), (53, 13, 15, 54), (54, 15, 10, 56), (7, 1, 2, 10, 15, 13, 17, 18, 5, 9), (53, 63, 17, 13), (63, 68, 18, 17), (73, 68, 63, 74), (51, 77, 84, 60, 87, 89, 90), (77, 58, 64, 76, 86, 66, 60, 84), (76, 64, 36, 34, 85, 66, 86), (74, 63, 53, 72, 52), (70, 54, 56, 71), (72, 53, 54, 70), (9, 42, 48, 7), (42, 41, 46, 48), (41, 39, 45, 46), (5, 32, 42, 9), (32, 35, 41, 42), (35, 37, 39, 41), (82, 23, 21, 80), (75, 27, 25, 23, 82, 81, 26, 28), (1, 7, 48, 25), (25, 48, 46, 23), (23, 46, 45, 21), (56, 27, 75, 71), (83, 37, 35, 91, 62, 69), (73, 74, 88, 61, 67), (52, 93, 89, 61, 88, 74), (69, 62, 91, 92, 67, 61, 89, 87, 60, 66, 85, 59, 65, 83), (51, 90, 89, 93, 52, 72), (29, 75, 28, 26, 81, 82, 80, 79, 78, 30), (39, 37, 99, 96), (96, 99, 98, 97), (49, 24, 95, 101), (101, 95, 94, 100), (45, 39, 96, 100), (100, 96, 97, 101)])
_uv = me_cube_006.uv_layers.new(name='UVMap')
_uv.uv.foreach_set('vector', [0.7778, 0.8926, 0.7778, 0.9221, 0.7778, 0.9221, 0.7778, 0.8926, 0.8472, 0.9221, 0.8472, 0.8926, 0.7778, 0.8926, 0.7778, 0.9221, 0.7781, 0.9411, 0.779, 0.9489, 0.8013, 0.9489, 0.8237, 0.9489, 0.846, 0.9489, 0.8469, 0.9411, 0.779, 0.9489, 0.779, 0.9489, 0.7781, 0.9411, 0.7781, 0.9411, 0.7781, 0.9411, 0.7781, 0.9411, 0.7778, 0.9221, 0.7778, 0.9221, 0.8237, 0.9489, 0.8013, 0.9489, 0.8013, 0.9489, 0.8237, 0.9489, 0.846, 0.9489, 0.8237, 0.9489, 0.8237, 0.9489, 0.846, 0.9489, 0.846, 0.9489, 0.846, 0.9489, 0.8237, 0.9489, 0.8237, 0.9489, 0.8321, 0.9489, 0.8321, 0.9489, 0.8321, 0.9489, 0.7929, 0.9489, 0.779, 0.9489, 0.779, 0.9489, 0.8013, 0.9489, 0.846, 0.9489, 0.8469, 0.9411, 0.8469, 0.9411, 0.8472, 0.9221, 0.8472, 0.9221, 0.8472, 0.9221, 0.8472, 0.9221, 0.8469, 0.9411, 0.8469, 0.9411, 0.846, 0.9489, 0.846, 0.9489, 0.8469, 0.9411, 0.8469, 0.9411, 0.8469, 0.9411, 0.8469, 0.9411, 0.846, 0.9489, 0.846, 0.9489, 0.7781, 0.9411, 0.7781, 0.9411, 0.7778, 0.9221, 0.7778, 0.9221, 0.7781, 0.9411, 0.7781, 0.9411, 0.7778, 0.9221, 0.7778, 0.9221, 0.779, 0.9489, 0.779, 0.9489, 0.7781, 0.9411, 0.7781, 0.9411, 0.779, 0.9489, 0.779, 0.9489, 0.7781, 0.9411, 0.7781, 0.9411, 0.7778, 0.8926, 0.8472, 0.8926, 0.8472, 0.8926, 0.7778, 0.8926, 0.7778, 0.8926, 0.7778, 0.8926, 0.8472, 0.8926, 0.8472, 0.8926, 0.8265, 0.8926, 0.7984, 0.8926, 0.7984, 0.8926, 0.7778, 0.9221, 0.7781, 0.9411, 0.7781, 0.9411, 0.7778, 0.9221, 0.7778, 0.9221, 0.7778, 0.8926, 0.7778, 0.8926, 0.7778, 0.9221, 0.7984, 0.8926, 0.7984, 0.8926, 0.7778, 0.8926, 0.7778, 0.8926, 0.7984, 0.8926, 0.7778, 0.8926, 0.7984, 0.8926, 0.7778, 0.8926, 0.7778, 0.8926, 0.7778, 0.8926, 0.779, 0.9489, 0.7929, 0.9489, 0.779, 0.9489, 0.779, 0.9489, 0.779, 0.9489, 0.7781, 0.9411, 0.779, 0.9489, 0.779, 0.9489, 0.7781, 0.9411, 0.7778, 0.8926, 0.7778, 0.9221, 0.7778, 0.9221, 0.7778, 0.8926, 0.7778, 0.8926, 0.7778, 0.9221, 0.7778, 0.9221, 0.7778, 0.8926, 0.8472, 0.8926, 0.8472, 0.9221, 0.8472, 0.9221, 0.8472, 0.8926, 0.8472, 0.8926, 0.8472, 0.8926, 0.8472, 0.9221, 0.8472, 0.9221, 0.8013, 0.9489, 0.779, 0.9489, 0.779, 0.9489, 0.8013, 0.9489, 0.7929, 0.9489, 0.779, 0.9489, 0.779, 0.9489, 0.7929, 0.9489, 0.7929, 0.9489, 0.7929, 0.9489, 0.8013, 0.9489, 0.779, 0.9489, 0.779, 0.9489, 0.8013, 0.9489, 0.8472, 0.8926, 0.8472, 0.9221, 0.8472, 0.9221, 0.8472, 0.8926, 0.7778, 0.8926, 0.8472, 0.8926, 0.8472, 0.8926, 0.7778, 0.8926, 0.846, 0.9489, 0.846, 0.9489, 0.8469, 0.9411, 0.8469, 0.9411, 0.8469, 0.9411, 0.8469, 0.9411, 0.8472, 0.9221, 0.8472, 0.9221, 0.7778, 0.9221, 0.7778, 0.8926, 0.8472, 0.8926, 0.8472, 0.9221, 0.8469, 0.9411, 0.846, 0.9489, 0.8237, 0.9489, 0.8013, 0.9489, 0.779, 0.9489, 0.7781, 0.9411, 0.846, 0.9489, 0.8237, 0.9489, 0.8237, 0.9489, 0.846, 0.9489, 0.8237, 0.9489, 0.8013, 0.9489, 0.8013, 0.9489, 0.8237, 0.9489, 0.1797, 0.9458, 0.1797, 0.9458, 0.1797, 0.9458, 0.1797, 0.9458, 0.8321, 0.9489, 0.8237, 0.9489, 0.8237, 0.9489, 0.8237, 0.9489, 0.8245, 0.9489, 0.8321, 0.9489, 0.8321, 0.9489, 0.1797, 0.9458, 0.1797, 0.9458, 0.1797, 0.9458, 0.1797, 0.9458, 0.1797, 0.9458, 0.1797, 0.9458, 0.1797, 0.9458, 0.1797, 0.9458, 0.8013, 0.9489, 0.8013, 0.9489, 0.779, 0.9489, 0.779, 0.9489, 0.7929, 0.9489, 0.8013, 0.9489, 0.8013, 0.9489, 0.8237, 0.9489, 0.8237, 0.9489, 0.846, 0.9489, 0.846, 0.9489, 0.8321, 0.9489, 0.8469, 0.9411, 0.8469, 0.9411, 0.8472, 0.9221, 0.8472, 0.9221, 0.846, 0.9489, 0.846, 0.9489, 0.8469, 0.9411, 0.8469, 0.9411, 0.7781, 0.9411, 0.7781, 0.9411, 0.7778, 0.9221, 0.7778, 0.9221, 0.7781, 0.9411, 0.7781, 0.9411, 0.7778, 0.9221, 0.7778, 0.9221, 0.7781, 0.9411, 0.7781, 0.9411, 0.7778, 0.9221, 0.7778, 0.9221, 0.779, 0.9489, 0.779, 0.9489, 0.7781, 0.9411, 0.7781, 0.9411, 0.779, 0.9489, 0.779, 0.9489, 0.7781, 0.9411, 0.7781, 0.9411, 0.779, 0.9489, 0.779, 0.9489, 0.7781, 0.9411, 0.7781, 0.9411, 0.7985, 0.8926, 0.7778, 0.8926, 0.7778, 0.8926, 0.7985, 0.8926, 0.8472, 0.8926, 0.8472, 0.8926, 0.7778, 0.8926, 0.7778, 0.8926, 0.7985, 0.8926, 0.7985, 0.8926, 0.7985, 0.8926, 0.8266, 0.8926, 0.7778, 0.8926, 0.7778, 0.9221, 0.7778, 0.9221, 0.7778, 0.8926, 0.7778, 0.8926, 0.7778, 0.9221, 0.7778, 0.9221, 0.7778, 0.8926, 0.7778, 0.8926, 0.7778, 0.9221, 0.7778, 0.9221, 0.7778, 0.8926, 0.8472, 0.9221, 0.8472, 0.8926, 0.8472, 0.8926, 0.8472, 0.9221, 0.7929, 0.9489, 0.779, 0.9489, 0.779, 0.9489, 0.7929, 0.9489, 0.7929, 0.9489, 0.7929, 0.9489, 0.1797, 0.9458, 0.1797, 0.9458, 0.1797, 0.9458, 0.1797, 0.9458, 0.1797, 0.9458, 0.846, 0.9489, 0.8446, 0.9489, 0.8321, 0.9489, 0.8321, 0.9489, 0.8367, 0.9489, 0.846, 0.9489, 0.8013, 0.9489, 0.8237, 0.9489, 0.8321, 0.9489, 0.8321, 0.9489, 0.8321, 0.9489, 0.8321, 0.9489, 0.8321, 0.9489, 0.8245, 0.9489, 0.8237, 0.9489, 0.8013, 0.9489, 0.7929, 0.9489, 0.7929, 0.9489, 0.7929, 0.9489, 0.7929, 0.9489, 0.8321, 0.9489, 0.8321, 0.9489, 0.8321, 0.9489, 0.8446, 0.9489, 0.846, 0.9489, 0.846, 0.9489, 0.8265, 0.8926, 0.8472, 0.8926, 0.8472, 0.8926, 0.8472, 0.8926, 0.8349, 0.8926, 0.8265, 0.8926, 0.7984, 0.8926, 0.7984, 0.8926, 0.7984, 0.8926, 0.7984, 0.8926, 0.7781, 0.9411, 0.779, 0.9489, 0.779, 0.9489, 0.7781, 0.9411, 0.7781, 0.9411, 0.779, 0.9489, 0.779, 0.9489, 0.7781, 0.9411, 0.7778, 0.9221, 0.7778, 0.8926, 0.7778, 0.8926, 0.7778, 0.9221, 0.7778, 0.9221, 0.7778, 0.8926, 0.7778, 0.8926, 0.7778, 0.9221, 0.7778, 0.9221, 0.7781, 0.9411, 0.7781, 0.9411, 0.7778, 0.9221, 0.7778, 0.9221, 0.7781, 0.9411, 0.7781, 0.9411, 0.7778, 0.9221])
me_cube_006.materials.append(mat_material)
me_cube_006.use_mirror_vertex_groups = False
me_cube_006.update()
me_cube_007 = bpy.data.meshes.new('Cube.007')
me_cube_007.from_pydata([(-0.4851, 0.3249, -0.02017), (-0.3243, -0.4845, -0.02017), (0.3243, -0.4845, -0.02017), (0.484, 0.3249, -0.02017), (-0.3131, -0.4845, 0.0), (-0.4851, -0.3238, -0.02017), (-0.3243, -0.4845, -0.009611), (0.484, -0.3238, -0.02017), (-0.321, -0.4845, -0.002815), (-0.4851, 0.3136, 0.0), (0.3243, -0.4845, -0.009611), (-0.4851, 0.3249, -0.009611), (0.3131, -0.4845, 0.0), (-0.4851, 0.3216, -0.002815), (0.321, -0.4845, -0.002815), (0.484, 0.3249, -0.009611), (0.02141, -0.4845, 0.0), (0.484, 0.3136, 0.0), (-0.02141, -0.4845, 0.0), (0.484, 0.3216, -0.002815), (-0.4851, -0.3238, -0.009611), (-0.3243, -0.3922, -0.02017), (-0.4851, -0.3125, 0.0), (0.3243, -0.3922, -0.02017), (-0.4851, -0.3205, -0.002815), (0.484, -0.3125, 0.0), (-0.3131, -0.3922, 0.0), (0.484, -0.3238, -0.009611), (0.484, -0.3205, -0.002815), (-0.4851, -0.02086, 0.0), (-0.4851, 0.02197, 0.0), (-0.321, -0.3922, -0.002815), (0.484, -0.02086, 0.0), (-0.3243, -0.3922, -0.009611), (0.484, 0.02197, 0.0), (0.3933, 0.3249, -0.02017), (0.1313, 0.3249, -0.02017), (0.3131, -0.3922, 0.0), (-0.1307, 0.3249, -0.02017), (0.321, -0.3922, -0.002815), (-0.3927, 0.3249, -0.02017), (0.3243, -0.3922, -0.009611), (-0.3927, -0.3238, -0.02017), (-0.1307, -0.3238, -0.02017), (0.1313, -0.3238, -0.02017), (0.02141, -0.3922, 0.0), (0.3933, -0.3238, -0.02017), (-0.3927, 0.3136, 0.0), (-0.1307, 0.3136, 0.0), (-0.02141, -0.3922, 0.0), (0.1313, 0.3136, 0.0), (0.3933, 0.3136, 0.0), (0.3933, 0.3216, -0.002815), (0.1313, 0.3216, -0.002815), (-0.1307, 0.3216, -0.002815), (-0.3927, 0.3216, -0.002815), (0.3933, 0.3249, -0.009611), (0.1313, 0.3249, -0.009611), (-0.1307, 0.3249, -0.009611), (-0.3927, 0.3249, -0.009611), (0.3933, -0.3125, 0.0), (0.1313, -0.3125, 0.0), (-0.1307, -0.3125, 0.0), (-0.3927, -0.3125, 0.0), (-0.3927, -0.3205, -0.002815), (0.3933, -0.3205, -0.002815), (-0.3927, -0.3238, -0.009611), (0.3933, -0.3238, -0.009611), (0.3933, -0.02086, 0.0), (0.1313, -0.02086, 0.0), (-0.1307, -0.02086, 0.0), (-0.3927, -0.02086, 0.0), (0.3933, 0.02197, 0.0), (0.1313, 0.02197, 0.0), (-0.1307, 0.02197, 0.0), (-0.3927, 0.02197, 0.0), (0.321, -0.3205, -0.002815), (0.3243, -0.3238, -0.009611), (0.3131, -0.3125, 0.0), (-0.321, -0.3205, -0.002815), (-0.3243, -0.3238, -0.009611), (-0.3131, -0.3125, 0.0), (-0.3243, -0.3238, -0.02017), (0.3243, -0.3238, -0.02017), (-0.02141, -0.3125, 0.0), (0.02141, -0.3125, 0.0), (0.1313, -0.1302, -0.02017), (0.1313, -0.3142, -0.02017), (-0.1307, -0.2084, -0.02017), (-0.1307, -0.1302, -0.02017), (0.1313, -0.1302, 0.0), (0.1313, -0.2935, 0.0), (-0.1307, -0.1302, 0.0), (-0.1307, -0.2284, 0.0)], [], [(49, 26, 4, 18), (23, 41, 10, 2), (21, 23, 2, 1), (37, 12, 14, 39), (39, 14, 10, 41), (6, 1, 2, 10, 14, 12, 16, 18, 4, 8), (37, 45, 16, 12), (45, 49, 18, 16), (84, 49, 45, 85), (85, 45, 37, 78, 61), (76, 39, 41, 77), (78, 37, 39, 76), (8, 31, 33, 6), (31, 79, 80, 33), (4, 26, 31, 8), (79, 31, 26, 81), (83, 23, 21, 82, 43, 44), (1, 6, 33, 21), (21, 33, 80, 82), (41, 23, 83, 77), (81, 26, 49, 84, 62), (75, 47, 9, 30), (42, 66, 20, 5), (35, 56, 15, 3), (40, 42, 5, 0), (27, 7, 3, 15, 19, 17, 34, 32, 25, 28), (51, 17, 19, 52), (52, 19, 15, 56), (63, 22, 24, 64), (64, 24, 20, 66), (0, 5, 20, 24, 22, 29, 30, 9, 13, 11), (63, 71, 29, 22), (71, 75, 30, 29), (32, 34, 72, 68), (68, 72, 73, 69), (69, 73, 74, 70), (70, 74, 75, 71), (25, 32, 68, 60), (86, 36, 35, 46, 83, 44, 87), (81, 62, 93, 92, 70, 71, 63), (28, 65, 67, 27), (77, 67, 65, 76), (79, 64, 66, 80), (25, 60, 65, 28), (76, 65, 60, 78), (81, 63, 64, 79), (13, 55, 59, 11), (55, 54, 58, 59), (54, 53, 57, 58), (53, 52, 56, 57), (9, 47, 55, 13), (47, 48, 54, 55), (48, 50, 53, 54), (50, 51, 52, 53), (3, 7, 46, 35), (42, 40, 38, 89, 88, 43, 82), (88, 89, 38, 36, 86, 87, 44, 43), (0, 11, 59, 40), (40, 59, 58, 38), (38, 58, 57, 36), (36, 57, 56, 35), (7, 27, 67, 46), (83, 46, 67, 77), (66, 42, 82, 80), (34, 17, 51, 72), (72, 51, 50, 73), (73, 50, 48, 74), (74, 48, 47, 75), (78, 60, 68, 69, 90, 91, 61), (61, 91, 90, 69, 70, 92, 93, 62, 84, 85)])
_uv = me_cube_007.uv_layers.new(name='UVMap')
_uv.uv.foreach_set('vector', [0.8013, 0.9489, 0.779, 0.9489, 0.779, 0.9489, 0.8013, 0.9489, 0.8472, 0.8926, 0.8472, 0.9221, 0.8472, 0.9221, 0.8472, 0.8926, 0.7778, 0.8926, 0.8472, 0.8926, 0.8472, 0.8926, 0.7778, 0.8926, 0.846, 0.9489, 0.846, 0.9489, 0.8469, 0.9411, 0.8469, 0.9411, 0.8469, 0.9411, 0.8469, 0.9411, 0.8472, 0.9221, 0.8472, 0.9221, 0.7778, 0.9221, 0.7778, 0.8926, 0.8472, 0.8926, 0.8472, 0.9221, 0.8469, 0.9411, 0.846, 0.9489, 0.8237, 0.9489, 0.8013, 0.9489, 0.779, 0.9489, 0.7781, 0.9411, 0.846, 0.9489, 0.8237, 0.9489, 0.8237, 0.9489, 0.846, 0.9489, 0.8237, 0.9489, 0.8013, 0.9489, 0.8013, 0.9489, 0.8237, 0.9489, 0.1797, 0.9458, 0.1797, 0.9458, 0.1797, 0.9458, 0.1797, 0.9458, 0.8237, 0.9489, 0.8237, 0.9489, 0.846, 0.9489, 0.846, 0.9489, 0.8321, 0.9489, 0.8469, 0.9411, 0.8469, 0.9411, 0.8472, 0.9221, 0.8472, 0.9221, 0.846, 0.9489, 0.846, 0.9489, 0.8469, 0.9411, 0.8469, 0.9411, 0.7781, 0.9411, 0.7781, 0.9411, 0.7778, 0.9221, 0.7778, 0.9221, 0.7781, 0.9411, 0.7781, 0.9411, 0.7778, 0.9221, 0.7778, 0.9221, 0.779, 0.9489, 0.779, 0.9489, 0.7781, 0.9411, 0.7781, 0.9411, 0.7781, 0.9411, 0.7781, 0.9411, 0.779, 0.9489, 0.779, 0.9489, 0.8472, 0.8926, 0.8472, 0.8926, 0.7778, 0.8926, 0.7778, 0.8926, 0.7985, 0.8926, 0.8266, 0.8926, 0.7778, 0.8926, 0.7778, 0.9221, 0.7778, 0.9221, 0.7778, 0.8926, 0.7778, 0.8926, 0.7778, 0.9221, 0.7778, 0.9221, 0.7778, 0.8926, 0.8472, 0.9221, 0.8472, 0.8926, 0.8472, 0.8926, 0.8472, 0.9221, 0.779, 0.9489, 0.779, 0.9489, 0.8013, 0.9489, 0.8013, 0.9489, 0.7929, 0.9489, 0.8013, 0.9489, 0.779, 0.9489, 0.779, 0.9489, 0.8013, 0.9489, 0.8472, 0.8926, 0.8472, 0.9221, 0.8472, 0.9221, 0.8472, 0.8926, 0.7778, 0.8926, 0.7778, 0.9221, 0.7778, 0.9221, 0.7778, 0.8926, 0.7778, 0.8926, 0.8472, 0.8926, 0.8472, 0.8926, 0.7778, 0.8926, 0.8472, 0.9221, 0.8472, 0.8926, 0.7778, 0.8926, 0.7778, 0.9221, 0.7781, 0.9411, 0.779, 0.9489, 0.8013, 0.9489, 0.8237, 0.9489, 0.846, 0.9489, 0.8469, 0.9411, 0.779, 0.9489, 0.779, 0.9489, 0.7781, 0.9411, 0.7781, 0.9411, 0.7781, 0.9411, 0.7781, 0.9411, 0.7778, 0.9221, 0.7778, 0.9221, 0.846, 0.9489, 0.846, 0.9489, 0.8469, 0.9411, 0.8469, 0.9411, 0.8469, 0.9411, 0.8469, 0.9411, 0.8472, 0.9221, 0.8472, 0.9221, 0.7778, 0.8926, 0.8472, 0.8926, 0.8472, 0.9221, 0.8469, 0.9411, 0.846, 0.9489, 0.8237, 0.9489, 0.8013, 0.9489, 0.779, 0.9489, 0.7781, 0.9411, 0.7778, 0.9221, 0.846, 0.9489, 0.8237, 0.9489, 0.8237, 0.9489, 0.846, 0.9489, 0.8237, 0.9489, 0.8013, 0.9489, 0.8013, 0.9489, 0.8237, 0.9489, 0.8237, 0.9489, 0.8013, 0.9489, 0.8013, 0.9489, 0.8237, 0.9489, 0.1797, 0.9458, 0.1797, 0.9458, 0.1797, 0.9458, 0.1797, 0.9458, 0.8237, 0.9489, 0.8013, 0.9489, 0.8013, 0.9489, 0.8237, 0.9489, 0.1797, 0.9458, 0.1797, 0.9458, 0.1797, 0.9458, 0.1797, 0.9458, 0.846, 0.9489, 0.8237, 0.9489, 0.8237, 0.9489, 0.846, 0.9489, 0.8265, 0.8926, 0.7778, 0.8926, 0.7778, 0.8926, 0.8472, 0.8926, 0.8472, 0.8926, 0.8472, 0.8926, 0.8462, 0.8926, 0.779, 0.9489, 0.7929, 0.9489, 0.7929, 0.9489, 0.8321, 0.9489, 0.8237, 0.9489, 0.8237, 0.9489, 0.846, 0.9489, 0.8469, 0.9411, 0.8469, 0.9411, 0.8472, 0.9221, 0.8472, 0.9221, 0.8472, 0.9221, 0.8472, 0.9221, 0.8469, 0.9411, 0.8469, 0.9411, 0.8469, 0.9411, 0.8469, 0.9411, 0.8472, 0.9221, 0.8472, 0.9221, 0.846, 0.9489, 0.846, 0.9489, 0.8469, 0.9411, 0.8469, 0.9411, 0.8469, 0.9411, 0.8469, 0.9411, 0.846, 0.9489, 0.846, 0.9489, 0.846, 0.9489, 0.846, 0.9489, 0.8469, 0.9411, 0.8469, 0.9411, 0.7781, 0.9411, 0.7781, 0.9411, 0.7778, 0.9221, 0.7778, 0.9221, 0.7781, 0.9411, 0.7781, 0.9411, 0.7778, 0.9221, 0.7778, 0.9221, 0.7781, 0.9411, 0.7781, 0.9411, 0.7778, 0.9221, 0.7778, 0.9221, 0.7781, 0.9411, 0.7781, 0.9411, 0.7778, 0.9221, 0.7778, 0.9221, 0.779, 0.9489, 0.779, 0.9489, 0.7781, 0.9411, 0.7781, 0.9411, 0.779, 0.9489, 0.779, 0.9489, 0.7781, 0.9411, 0.7781, 0.9411, 0.779, 0.9489, 0.779, 0.9489, 0.7781, 0.9411, 0.7781, 0.9411, 0.779, 0.9489, 0.779, 0.9489, 0.7781, 0.9411, 0.7781, 0.9411, 0.7778, 0.8926, 0.8472, 0.8926, 0.8472, 0.8926, 0.7778, 0.8926, 0.8472, 0.8926, 0.7778, 0.8926, 0.7778, 0.8926, 0.8265, 0.8926, 0.8349, 0.8926, 0.8472, 0.8926, 0.8472, 0.8926, 0.7985, 0.8926, 0.8265, 0.8926, 0.7778, 0.8926, 0.7778, 0.8926, 0.8266, 0.8926, 0.8266, 0.8926, 0.8266, 0.8926, 0.7985, 0.8926, 0.7778, 0.8926, 0.7778, 0.9221, 0.7778, 0.9221, 0.7778, 0.8926, 0.7778, 0.8926, 0.7778, 0.9221, 0.7778, 0.9221, 0.7778, 0.8926, 0.7778, 0.8926, 0.7778, 0.9221, 0.7778, 0.9221, 0.7778, 0.8926, 0.7778, 0.8926, 0.7778, 0.9221, 0.7778, 0.9221, 0.7778, 0.8926, 0.8472, 0.8926, 0.8472, 0.9221, 0.8472, 0.9221, 0.8472, 0.8926, 0.8472, 0.8926, 0.8472, 0.8926, 0.8472, 0.9221, 0.8472, 0.9221, 0.8472, 0.9221, 0.8472, 0.8926, 0.8472, 0.8926, 0.8472, 0.9221, 0.8013, 0.9489, 0.779, 0.9489, 0.779, 0.9489, 0.8013, 0.9489, 0.8013, 0.9489, 0.779, 0.9489, 0.779, 0.9489, 0.8013, 0.9489, 0.8013, 0.9489, 0.779, 0.9489, 0.779, 0.9489, 0.8013, 0.9489, 0.8013, 0.9489, 0.779, 0.9489, 0.779, 0.9489, 0.779, 0.9489, 0.846, 0.9489, 0.846, 0.9489, 0.8237, 0.9489, 0.8237, 0.9489, 0.8321, 0.9489, 0.8446, 0.9489, 0.846, 0.9489, 0.846, 0.9489, 0.8446, 0.9489, 0.8321, 0.9489, 0.8237, 0.9489, 0.8237, 0.9489, 0.7929, 0.9489, 0.7929, 0.9489, 0.7929, 0.9489, 0.1797, 0.9458, 0.846, 0.9489])
me_cube_007.materials.append(mat_material)
me_cube_007.use_mirror_vertex_groups = False
me_cube_007.update()
me_cube_002 = bpy.data.meshes.new('Cube.002')
me_cube_002.from_pydata([(-0.2552, 0.2136, 0.0), (-0.2552, 0.2136, 0.2721), (0.2552, 0.2136, 0.0), (0.2552, 0.2136, 0.2721), (-0.2552, -0.2136, 0.0), (-0.2552, -0.2136, 0.2721), (0.2552, -0.2136, 0.0), (0.2552, -0.2136, 0.2721), (0.2552, 0.001643, 0.0), (0.2552, 0.001643, 0.4729), (-0.2552, 0.001643, 0.0), (-0.2552, 0.001643, 0.4729), (0.4854, -0.4794, -0.0026), (0.4506, -0.4794, -0.0026), (0.4854, 0.4794, -0.0026), (0.4506, 0.4794, -0.0026), (0.4506, 0.4522, -0.0026), (0.4506, -0.4522, -0.0026), (0.4854, -0.4522, -0.0026), (0.4854, 0.4522, -0.0026), (-0.4808, -0.4794, -0.0026), (-0.4808, -0.4522, -0.0026), (-0.4808, 0.4794, -0.0026), (-0.4808, 0.4522, -0.0026), (-0.4505, 0.4522, -0.0026), (-0.4505, 0.4794, -0.0026), (-0.4505, -0.4794, -0.0026), (-0.4505, -0.4522, -0.0026), (-0.4808, -0.062, -0.0026), (-0.4808, 0.062, -0.0026), (-0.4505, -0.062, -0.0026), (-0.4505, 0.062, -0.0026), (-0.2552, 0.2136, 0.2587), (0.2552, 0.2136, 0.2587), (0.2552, -0.2136, 0.2587), (-0.2552, -0.2136, 0.2587), (-0.2552, 0.001643, 0.2581), (0.2552, 0.001643, 0.2581), (-0.2552, 0.06284, 0.0), (-0.2552, 0.001643, 0.09514), (-0.2552, 0.2136, 0.0954), (-0.2552, 0.06284, 0.2584), (-0.2552, 0.06284, 0.09527), (-0.2506, 0.06284, 0.0), (-0.2506, 0.001643, 0.0), (-0.2506, 0.001643, 0.09514), (-0.2506, 0.06284, 0.09527), (0.4717, -0.468, 0.12), (0.4854, -0.4794, 0.08592), (0.4814, -0.4761, 0.11), (0.4506, -0.468, 0.12), (0.4506, -0.4794, 0.08592), (0.4506, -0.4761, 0.11), (0.4717, 0.468, 0.12), (0.4854, 0.4794, 0.08592), (0.4814, 0.4761, 0.11), (0.4506, 0.4794, 0.08592), (0.4506, 0.468, 0.12), (0.4506, 0.4761, 0.11), (0.4506, -0.4522, 0.08592), (0.4642, -0.4636, 0.12), (0.4546, -0.4555, 0.11), (0.4642, 0.4636, 0.12), (0.4506, 0.4522, 0.08592), (0.4546, 0.4555, 0.11), (0.4717, 0.4522, 0.12), (0.4854, 0.4522, 0.08592), (0.4814, 0.4522, 0.11), (0.4854, -0.4522, 0.08592), (0.4717, -0.4522, 0.12), (0.4814, -0.4522, 0.11), (-0.4672, -0.468, 0.12), (-0.4808, -0.4794, 0.08592), (-0.4768, -0.4761, 0.11), (-0.4808, 0.4522, 0.08592), (-0.4672, 0.4522, 0.12), (-0.4768, 0.4522, 0.11), (-0.4672, 0.468, 0.12), (-0.4808, 0.4794, 0.08592), (-0.4768, 0.4761, 0.11), (-0.4672, -0.4522, 0.12), (-0.4808, -0.4522, 0.08592), (-0.4768, -0.4522, 0.11), (-0.4642, 0.4636, 0.12), (-0.4505, 0.4522, 0.08592), (-0.4545, 0.4555, 0.11), (-0.4505, 0.468, 0.12), (-0.4505, 0.4794, 0.08592), (-0.4505, 0.4761, 0.11), (-0.4505, -0.4522, 0.08592), (-0.4642, -0.4636, 0.12), (-0.4545, -0.4555, 0.11), (-0.4505, -0.468, 0.12), (-0.4505, -0.4794, 0.08592), (-0.4505, -0.4761, 0.11), (-0.4672, -0.07341, 0.12), (-0.4808, -0.062, 0.08592), (-0.4768, -0.06534, 0.11), (-0.4672, 0.07342, 0.12), (-0.4808, 0.062, 0.08592), (-0.4768, 0.06534, 0.11), (-0.4642, 0.07342, 0.12), (-0.4505, 0.062, 0.08592), (-0.4545, 0.06534, 0.11), (-0.4642, -0.07341, 0.12), (-0.4505, -0.062, 0.08592), (-0.4545, -0.06534, 0.11), (-0.2552, 0.2137, 0.2814), (0.2552, 0.2137, 0.2814), (0.2552, 0.001703, 0.4821), (0.2552, -0.2135, 0.2814), (-0.2552, -0.2135, 0.2814), (-0.2552, 0.001703, 0.4821), (0.2687, 0.001643, 0.4729), (0.2687, -0.2136, 0.2721), (-0.2687, 0.001643, 0.4729), (-0.2687, 0.2136, 0.2721), (0.2687, 0.2136, 0.2721), (-0.2687, -0.2136, 0.2721), (0.2687, -0.2135, 0.2814), (0.2687, 0.001703, 0.4821), (-0.2687, 0.001703, 0.4821), (-0.2687, 0.2137, 0.2814), (0.2687, 0.2137, 0.2814), (-0.2687, -0.2135, 0.2814), (-0.2552, 0.2325, 0.2529), (0.2552, 0.2325, 0.2529), (0.2552, -0.2325, 0.2529), (-0.2552, -0.2325, 0.2529), (0.2552, -0.2325, 0.263), (-0.2552, 0.2326, 0.263), (0.2552, 0.2326, 0.263), (-0.2552, -0.2325, 0.263), (0.2687, 0.2325, 0.2529), (0.2687, 0.2326, 0.263), (0.2687, -0.2325, 0.2529), (0.2687, -0.2325, 0.263), (-0.2687, -0.2325, 0.263), (-0.2687, -0.2325, 0.2529), (-0.2687, 0.2325, 0.2529), (-0.2687, 0.2326, 0.263)], [], [(32, 1, 3, 33), (37, 9, 7, 34), (34, 7, 5, 35), (36, 11, 1, 32, 41), (8, 6, 4, 10), (123, 117, 133, 134), (117, 3, 126, 133), (2, 8, 10, 38, 0), (35, 5, 11, 36), (33, 3, 9, 37), (60, 50, 47, 69), (83, 75, 98, 101), (14, 54, 66, 19), (12, 48, 51, 13), (16, 15, 14, 19), (13, 51, 93, 26), (15, 56, 54, 14), (59, 17, 27, 89), (13, 17, 18, 12), (17, 16, 19, 18), (62, 57, 86, 83), (26, 93, 72, 20), (83, 86, 77, 75), (62, 60, 69, 65), (74, 23, 29, 99), (92, 90, 80, 71), (23, 74, 78, 22), (20, 72, 81, 21), (25, 24, 23, 22), (21, 81, 96, 28), (105, 30, 28, 96), (27, 26, 20, 21), (17, 59, 63, 16), (15, 16, 24, 25), (19, 66, 68, 18), (56, 15, 25, 87), (17, 13, 26, 27), (16, 63, 84, 24), (50, 60, 90, 92), (57, 62, 65, 53), (31, 102, 99, 29), (87, 25, 22, 78), (23, 24, 31, 29), (80, 90, 104, 95), (27, 21, 28, 30), (89, 27, 30, 105), (24, 84, 102, 31), (2, 33, 37, 8), (4, 35, 36, 39, 10), (42, 41, 32, 40), (6, 34, 35, 4), (8, 37, 34, 6), (0, 40, 32, 33, 2), (38, 42, 40, 0), (38, 10, 44, 43), (39, 36, 41, 42), (41, 38, 42), (44, 45, 46, 43), (39, 42, 46, 45), (42, 38, 43, 46), (10, 39, 45, 44), (47, 50, 52, 49), (49, 52, 51, 48), (57, 53, 55, 58), (58, 55, 54, 56), (69, 47, 49, 70), (70, 49, 48, 68), (60, 62, 64, 61), (61, 64, 63, 59), (53, 65, 67, 55), (55, 67, 66, 54), (65, 69, 70, 67), (67, 70, 68, 66), (75, 77, 79, 76), (76, 79, 78, 74), (71, 80, 82, 73), (73, 82, 81, 72), (87, 78, 79, 88), (88, 79, 77, 86), (93, 51, 52, 94), (94, 52, 50, 92), (62, 83, 85, 64), (64, 85, 84, 63), (56, 87, 88, 58), (58, 88, 86, 57), (59, 89, 91, 61), (61, 91, 90, 60), (72, 93, 94, 73), (73, 94, 92, 71), (101, 98, 100, 103), (103, 100, 99, 102), (105, 96, 97, 106), (106, 97, 95, 104), (104, 90, 91, 106), (106, 91, 89, 105), (98, 75, 76, 100), (100, 76, 74, 99), (102, 84, 85, 103), (103, 85, 83, 101), (80, 95, 97, 82), (82, 97, 96, 81), (18, 68, 48, 12), (109, 108, 107, 112), (110, 109, 112, 111), (1, 11, 115, 116), (111, 124, 137, 132), (112, 107, 122, 121), (107, 108, 131, 130), (115, 118, 124, 121), (113, 117, 123, 120), (116, 115, 121, 122), (114, 113, 120, 119), (11, 5, 118, 115), (7, 9, 113, 114), (108, 109, 120, 123), (1, 116, 139, 125), (109, 110, 119, 120), (124, 118, 138, 137), (111, 112, 121, 124), (9, 3, 117, 113), (128, 132, 137, 138), (128, 127, 129, 132), (126, 125, 130, 131), (126, 131, 134, 133), (130, 125, 139, 140), (129, 127, 135, 136), (114, 119, 136, 135), (118, 5, 128, 138), (110, 111, 132, 129), (108, 123, 134, 131), (116, 122, 140, 139), (5, 7, 127, 128), (7, 114, 135, 127), (122, 107, 130, 140), (3, 1, 125, 126), (119, 110, 129, 136)])
_uv = me_cube_002.uv_layers.new(name='UVMap')
_uv.uv.foreach_set('vector', [0.2152, 0.4231, 0.2152, 0.4246, 0.2152, 0.4246, 0.2152, 0.4231, 0.1916, 0.423, 0.1916, 0.4518, 0.1676, 0.4246, 0.1676, 0.4231, 0.1676, 0.4231, 0.1676, 0.4246, 0.1676, 0.4246, 0.1676, 0.4231, 0.1916, 0.423, 0.1916, 0.4518, 0.2152, 0.4246, 0.2152, 0.4231, 0.1984, 0.4231, 0.1916, 0.3942, 0.1676, 0.3942, 0.1676, 0.3942, 0.1916, 0.3942, 0.3481, 0.8074, 0.3481, 0.8074, 0.3481, 0.8074, 0.3481, 0.8074, 0.2152, 0.4246, 0.2152, 0.4246, 0.2152, 0.4246, 0.2152, 0.4246, 0.2152, 0.3942, 0.1916, 0.3942, 0.1916, 0.3942, 0.1984, 0.3942, 0.2152, 0.3942, 0.1676, 0.4231, 0.1676, 0.4246, 0.1916, 0.4518, 0.1916, 0.423, 0.2152, 0.4231, 0.2152, 0.4246, 0.1916, 0.4518, 0.1916, 0.423, 0.7771, 0.81, 0.7767, 0.81, 0.7767, 0.81, 0.7779, 0.81, 0.8479, 0.81, 0.8471, 0.81, 0.8181, 0.81, 0.8181, 0.81, 0.8491, 0.7654, 0.8491, 0.7976, 0.8471, 0.7976, 0.8471, 0.7654, 0.7759, 0.7654, 0.7759, 0.7976, 0.7759, 0.7976, 0.7759, 0.7654, 0.8471, 0.7654, 0.8491, 0.7654, 0.8491, 0.7654, 0.8471, 0.7654, 0.7759, 0.7654, 0.7759, 0.7976, 0.7759, 0.7976, 0.7759, 0.7654, 0.8491, 0.7654, 0.8491, 0.7976, 0.8491, 0.7976, 0.8491, 0.7654, 0.7779, 0.7976, 0.7779, 0.7654, 0.7779, 0.7654, 0.7779, 0.7976, 0.7759, 0.7654, 0.7779, 0.7654, 0.7779, 0.7654, 0.7759, 0.7654, 0.7779, 0.7654, 0.8471, 0.7654, 0.8471, 0.7654, 0.7779, 0.7654, 0.8479, 0.81, 0.8483, 0.81, 0.8483, 0.81, 0.8479, 0.81, 0.7759, 0.7654, 0.7759, 0.7976, 0.7759, 0.7976, 0.7759, 0.7654, 0.8479, 0.81, 0.8483, 0.81, 0.8483, 0.81, 0.8471, 0.81, 0.8479, 0.81, 0.7771, 0.81, 0.7779, 0.81, 0.8471, 0.81, 0.8471, 0.7976, 0.8471, 0.7654, 0.8172, 0.7654, 0.8172, 0.7976, 0.7767, 0.81, 0.7771, 0.81, 0.7779, 0.81, 0.7767, 0.81, 0.8471, 0.7654, 0.8471, 0.7976, 0.8491, 0.7976, 0.8491, 0.7654, 0.7759, 0.7654, 0.7759, 0.7976, 0.7779, 0.7976, 0.7779, 0.7654, 0.8491, 0.7654, 0.8471, 0.7654, 0.8471, 0.7654, 0.8491, 0.7654, 0.7779, 0.7654, 0.7779, 0.7976, 0.8078, 0.7976, 0.8078, 0.7654, 0.8078, 0.7976, 0.8078, 0.7654, 0.8078, 0.7654, 0.8078, 0.7976, 0.7779, 0.7654, 0.7759, 0.7654, 0.7759, 0.7654, 0.7779, 0.7654, 0.7779, 0.7654, 0.7779, 0.7976, 0.8471, 0.7976, 0.8471, 0.7654, 0.8491, 0.7654, 0.8471, 0.7654, 0.8471, 0.7654, 0.8491, 0.7654, 0.8471, 0.7654, 0.8471, 0.7976, 0.7779, 0.7976, 0.7779, 0.7654, 0.8491, 0.7976, 0.8491, 0.7654, 0.8491, 0.7654, 0.8491, 0.7976, 0.7779, 0.7654, 0.7759, 0.7654, 0.7759, 0.7654, 0.7779, 0.7654, 0.8471, 0.7654, 0.8471, 0.7976, 0.8471, 0.7976, 0.8471, 0.7654, 0.7767, 0.81, 0.7771, 0.81, 0.7771, 0.81, 0.7767, 0.81, 0.8483, 0.81, 0.8479, 0.81, 0.8471, 0.81, 0.8483, 0.81, 0.8172, 0.7654, 0.8172, 0.7976, 0.8172, 0.7976, 0.8172, 0.7654, 0.8491, 0.7976, 0.8491, 0.7654, 0.8491, 0.7654, 0.8491, 0.7976, 0.8471, 0.7654, 0.8471, 0.7654, 0.8172, 0.7654, 0.8172, 0.7654, 0.7779, 0.81, 0.7771, 0.81, 0.8069, 0.81, 0.8069, 0.81, 0.7779, 0.7654, 0.7779, 0.7654, 0.8078, 0.7654, 0.8078, 0.7654, 0.7779, 0.7976, 0.7779, 0.7654, 0.8078, 0.7654, 0.8078, 0.7976, 0.8471, 0.7654, 0.8471, 0.7976, 0.8172, 0.7976, 0.8172, 0.7654, 0.2152, 0.3942, 0.2152, 0.4231, 0.1916, 0.423, 0.1916, 0.3942, 0.1676, 0.3942, 0.1676, 0.4231, 0.1916, 0.423, 0.1916, 0.4048, 0.1916, 0.3942, 0.1984, 0.4049, 0.1984, 0.4231, 0.2152, 0.4231, 0.2152, 0.4049, 0.1676, 0.3942, 0.1676, 0.4231, 0.1676, 0.4231, 0.1676, 0.3942, 0.1916, 0.3942, 0.1916, 0.423, 0.1676, 0.4231, 0.1676, 0.3942, 0.2152, 0.3942, 0.2152, 0.4049, 0.2152, 0.4231, 0.2152, 0.4231, 0.2152, 0.3942, 0.1984, 0.3942, 0.1984, 0.4049, 0.2152, 0.4049, 0.2152, 0.3942, 0.1984, 0.3942, 0.1916, 0.3942, 0.1916, 0.3942, 0.1984, 0.3942, 0.1916, 0.4048, 0.1916, 0.423, 0.1984, 0.4231, 0.1984, 0.4049, 0.1984, 0.4231, 0.1984, 0.3942, 0.1984, 0.4049, 0.7971, 0.4216, 0.7971, 0.4322, 0.8039, 0.4322, 0.8039, 0.4216, 0.1916, 0.4048, 0.1984, 0.4049, 0.1984, 0.4049, 0.1916, 0.4048, 0.1984, 0.4049, 0.1984, 0.3942, 0.1984, 0.3942, 0.1984, 0.4049, 0.1916, 0.3942, 0.1916, 0.4048, 0.1916, 0.4048, 0.1916, 0.3942, 0.7767, 0.81, 0.7767, 0.81, 0.7759, 0.81, 0.776, 0.81, 0.776, 0.81, 0.7759, 0.81, 0.7759, 0.7976, 0.7759, 0.7976, 0.8483, 0.81, 0.8483, 0.81, 0.849, 0.81, 0.8491, 0.81, 0.8491, 0.81, 0.849, 0.81, 0.8491, 0.7976, 0.8491, 0.7976, 0.7779, 0.81, 0.7767, 0.81, 0.776, 0.81, 0.7779, 0.81, 0.7779, 0.81, 0.776, 0.81, 0.7759, 0.7976, 0.7779, 0.7976, 0.7771, 0.81, 0.8479, 0.81, 0.8471, 0.81, 0.7779, 0.81, 0.7779, 0.81, 0.8471, 0.81, 0.8471, 0.7976, 0.7779, 0.7976, 0.8483, 0.81, 0.8471, 0.81, 0.8471, 0.81, 0.849, 0.81, 0.849, 0.81, 0.8471, 0.81, 0.8471, 0.7976, 0.8491, 0.7976, 0.8471, 0.81, 0.7779, 0.81, 0.7779, 0.81, 0.8471, 0.81, 0.8471, 0.81, 0.7779, 0.81, 0.7779, 0.7976, 0.8471, 0.7976, 0.8471, 0.81, 0.8483, 0.81, 0.849, 0.81, 0.8471, 0.81, 0.8471, 0.81, 0.849, 0.81, 0.8491, 0.7976, 0.8471, 0.7976, 0.7767, 0.81, 0.7779, 0.81, 0.7779, 0.81, 0.776, 0.81, 0.776, 0.81, 0.7779, 0.81, 0.7779, 0.7976, 0.7759, 0.7976, 0.8491, 0.7976, 0.8491, 0.7976, 0.849, 0.81, 0.8491, 0.81, 0.8491, 0.81, 0.849, 0.81, 0.8483, 0.81, 0.8483, 0.81, 0.7759, 0.7976, 0.7759, 0.7976, 0.7759, 0.81, 0.7759, 0.81, 0.7759, 0.81, 0.7759, 0.81, 0.7767, 0.81, 0.7767, 0.81, 0.8479, 0.81, 0.8479, 0.81, 0.8471, 0.81, 0.8471, 0.81, 0.8471, 0.81, 0.8471, 0.81, 0.8471, 0.7976, 0.8471, 0.7976, 0.8491, 0.7976, 0.8491, 0.7976, 0.8491, 0.81, 0.8491, 0.81, 0.8491, 0.81, 0.8491, 0.81, 0.8483, 0.81, 0.8483, 0.81, 0.7779, 0.7976, 0.7779, 0.7976, 0.7779, 0.81, 0.7779, 0.81, 0.7779, 0.81, 0.7779, 0.81, 0.7771, 0.81, 0.7771, 0.81, 0.7759, 0.7976, 0.7759, 0.7976, 0.7759, 0.81, 0.776, 0.81, 0.776, 0.81, 0.7759, 0.81, 0.7767, 0.81, 0.7767, 0.81, 0.8181, 0.81, 0.8181, 0.81, 0.8174, 0.81, 0.8174, 0.81, 0.8174, 0.81, 0.8174, 0.81, 0.8172, 0.7976, 0.8172, 0.7976, 0.8078, 0.7976, 0.8078, 0.7976, 0.8076, 0.81, 0.8076, 0.81, 0.8076, 0.81, 0.8076, 0.81, 0.8069, 0.81, 0.8069, 0.81, 0.8069, 0.81, 0.7771, 0.81, 0.7779, 0.81, 0.8076, 0.81, 0.8076, 0.81, 0.7779, 0.81, 0.7779, 0.7976, 0.8078, 0.7976, 0.8181, 0.81, 0.8471, 0.81, 0.8471, 0.81, 0.8174, 0.81, 0.8174, 0.81, 0.8471, 0.81, 0.8471, 0.7976, 0.8172, 0.7976, 0.8172, 0.7976, 0.8471, 0.7976, 0.8471, 0.81, 0.8174, 0.81, 0.8174, 0.81, 0.8471, 0.81, 0.8479, 0.81, 0.8181, 0.81, 0.7779, 0.81, 0.8069, 0.81, 0.8076, 0.81, 0.7779, 0.81, 0.7779, 0.81, 0.8076, 0.81, 0.8078, 0.7976, 0.7779, 0.7976, 0.7779, 0.7654, 0.7779, 0.7976, 0.7759, 0.7976, 0.7759, 0.7654, 0.3166, 0.819, 0.3402, 0.7918, 0.3402, 0.7918, 0.3166, 0.819, 0.2926, 0.7918, 0.3166, 0.819, 0.3166, 0.819, 0.2926, 0.7918, 0.2152, 0.4246, 0.1916, 0.4518, 0.1916, 0.4518, 0.2152, 0.4246, 0.2926, 0.7918, 0.2926, 0.7918, 0.2926, 0.7918, 0.2926, 0.7918, 0.3166, 0.819, 0.3402, 0.7918, 0.3402, 0.7918, 0.3166, 0.819, 0.3402, 0.7918, 0.3402, 0.7918, 0.3402, 0.7918, 0.3402, 0.7918, 0.3244, 0.8346, 0.3004, 0.8074, 0.3004, 0.8074, 0.3244, 0.8346, 0.3244, 0.8346, 0.3481, 0.8074, 0.3481, 0.8074, 0.3244, 0.8346, 0.3481, 0.8074, 0.3244, 0.8346, 0.3244, 0.8346, 0.3481, 0.8074, 0.3004, 0.8074, 0.3244, 0.8346, 0.3244, 0.8346, 0.3004, 0.8074, 0.1916, 0.4518, 0.1676, 0.4246, 0.1676, 0.4246, 0.1916, 0.4518, 0.1676, 0.4246, 0.1916, 0.4518, 0.1916, 0.4518, 0.1676, 0.4246, 0.3402, 0.7918, 0.3166, 0.819, 0.3166, 0.819, 0.3402, 0.7918, 0.2152, 0.4246, 0.2152, 0.4246, 0.2152, 0.4246, 0.2152, 0.4246, 0.3166, 0.819, 0.2926, 0.7918, 0.2926, 0.7918, 0.3166, 0.819, 0.3004, 0.8074, 0.3004, 0.8074, 0.3004, 0.8074, 0.3004, 0.8074, 0.2926, 0.7918, 0.3166, 0.819, 0.3166, 0.819, 0.2926, 0.7918, 0.1916, 0.4518, 0.2152, 0.4246, 0.2152, 0.4246, 0.1916, 0.4518, 0.3004, 0.8074, 0.3004, 0.8074, 0.3004, 0.8074, 0.3004, 0.8074, 0.3004, 0.8074, 0.3004, 0.8074, 0.3004, 0.8074, 0.3004, 0.8074, 0.3481, 0.8074, 0.3481, 0.8074, 0.3481, 0.8074, 0.3481, 0.8074, 0.3481, 0.8074, 0.3481, 0.8074, 0.3481, 0.8074, 0.3481, 0.8074, 0.3481, 0.8074, 0.3481, 0.8074, 0.3481, 0.8074, 0.3481, 0.8074, 0.3004, 0.8074, 0.3004, 0.8074, 0.3004, 0.8074, 0.3004, 0.8074, 0.3004, 0.8074, 0.3004, 0.8074, 0.3004, 0.8074, 0.3004, 0.8074, 0.1676, 0.4246, 0.1676, 0.4246, 0.1676, 0.4246, 0.1676, 0.4246, 0.2926, 0.7918, 0.2926, 0.7918, 0.2926, 0.7918, 0.2926, 0.7918, 0.3402, 0.7918, 0.3402, 0.7918, 0.3402, 0.7918, 0.3402, 0.7918, 0.3481, 0.8074, 0.3481, 0.8074, 0.3481, 0.8074, 0.3481, 0.8074, 0.1676, 0.4246, 0.1676, 0.4246, 0.1676, 0.4246, 0.1676, 0.4246, 0.1676, 0.4246, 0.1676, 0.4246, 0.1676, 0.4246, 0.1676, 0.4246, 0.3402, 0.7918, 0.3402, 0.7918, 0.3402, 0.7918, 0.3402, 0.7918, 0.2152, 0.4246, 0.2152, 0.4246, 0.2152, 0.4246, 0.2152, 0.4246, 0.2926, 0.7918, 0.2926, 0.7918, 0.2926, 0.7918, 0.2926, 0.7918])
me_cube_002.materials.append(mat_material)
me_cube_002.update()
me_cube_003 = bpy.data.meshes.new('Cube.003')
me_cube_003.from_pydata([(0.3469, -0.3403, 0.001898), (0.3469, -0.3403, 1.259), (-0.1747, -0.3403, 0.001898), (-0.1747, -0.3403, 1.259), (0.3469, 0.1814, 0.001898), (0.3469, 0.1814, 1.259), (-0.1747, 0.1814, 0.001898), (-0.1747, 0.1814, 1.259), (0.3469, -0.3403, 1.237), (-0.1747, -0.3403, 1.237), (-0.1747, 0.1814, 1.237), (0.3469, 0.1814, 1.237), (0.3617, -0.3551, 1.237), (0.3617, -0.3551, 1.259), (-0.1895, -0.3551, 1.259), (-0.1895, 0.1962, 1.259), (0.3617, 0.1962, 1.259), (-0.1895, -0.3551, 1.237), (-0.1895, 0.1962, 1.237), (0.3617, 0.1962, 1.237), (0.3469, -0.3403, 1.276), (-0.1747, -0.3403, 1.276), (-0.1747, 0.1814, 1.276), (0.3469, 0.1814, 1.276), (0.3617, -0.3551, 1.276), (-0.1895, -0.3551, 1.276), (-0.1895, 0.1962, 1.276), (0.3617, 0.1962, 1.276), (-0.1747, -0.3403, 0.2517), (-0.1747, 0.1814, 0.2517), (0.3469, 0.1814, 0.2517), (0.3469, -0.3403, 0.2517), (0.3469, -0.3403, 0.295), (0.3469, -0.3403, 1.195), (0.3469, 0.1511, 1.237), (0.3469, -0.31, 1.237), (-0.1409, 0.1814, 1.237), (0.3131, 0.1814, 1.237), (-0.1747, -0.31, 1.237), (-0.1747, 0.1511, 1.237), (0.3131, -0.3403, 1.237), (-0.1409, -0.3403, 1.237), (-0.1747, -0.3403, 1.195), (-0.1747, -0.3403, 0.295), (-0.1747, 0.1814, 1.195), (-0.1747, 0.1814, 0.295), (0.3469, 0.1814, 1.195), (0.3469, 0.1814, 0.295), (0.3131, -0.3403, 0.2517), (-0.1409, -0.3403, 0.2517), (-0.1747, -0.31, 0.2517), (-0.1747, 0.1511, 0.2517), (-0.1409, 0.1814, 0.2517), (0.3131, 0.1814, 0.2517), (0.3469, 0.1511, 0.2517), (0.3469, -0.31, 0.2517), (0.3131, -0.3403, 0.295), (-0.1409, -0.3403, 0.295), (0.3131, -0.3403, 1.195), (-0.1409, -0.3403, 1.195), (-0.1747, -0.31, 0.295), (-0.1747, 0.1511, 0.295), (-0.1747, -0.31, 1.195), (-0.1747, 0.1511, 1.195), (-0.1409, 0.1814, 0.295), (0.3131, 0.1814, 0.295), (-0.1409, 0.1814, 1.195), (0.3131, 0.1814, 1.195), (0.3469, 0.1511, 0.295), (0.3469, -0.31, 0.295), (0.3469, 0.1511, 1.195), (0.3469, -0.31, 1.195), (0.3098, -0.3364, 0.3016), (-0.1376, -0.3364, 0.3016), (0.3098, -0.3364, 1.188), (-0.1376, -0.3364, 1.188), (-0.1709, -0.3066, 0.3016), (-0.1709, 0.1477, 0.3016), (-0.1709, -0.3066, 1.188), (-0.1709, 0.1477, 1.188), (-0.1376, 0.1775, 0.3016), (0.3098, 0.1775, 0.3016), (-0.1376, 0.1775, 1.188), (0.3098, 0.1775, 1.188), (0.343, 0.1477, 0.3016), (0.343, -0.3066, 0.3016), (0.343, 0.1477, 1.188), (0.343, -0.3066, 1.188), (-0.399, -0.336, 0.2517), (-0.399, -0.336, 0.001898), (-0.399, 0.4056, 0.001898), (-0.399, 0.4056, 0.2517), (0.3393, 0.4056, 0.001898), (0.3393, 0.4056, 0.2517), (-0.02984, 0.4056, 0.2156), (0.3469, -0.07946, 0.001898), (-0.02984, 0.4056, 0.2517), (0.08608, -0.3403, 0.2517), (-0.1747, -0.3403, 0.2156), (0.3469, 0.1814, 0.2156), (-0.399, -0.336, 0.2156), (0.3469, -0.3403, 0.2156), (-0.399, 0.03481, 0.2517), (0.34, 0.2989, 0.001898), (0.3393, 0.4056, 0.2156), (-0.399, 0.4056, 0.2156), (-0.399, 0.03481, 0.2156), (-0.2923, -0.3142, 0.2156), (-0.2923, -0.3142, 0.001898), (-0.02984, 0.4056, 0.001898), (-0.399, 0.03481, 0.001898), (0.3431, 0.2935, 0.001898), (0.3431, 0.2935, 0.2517), (-0.2869, -0.3381, 0.2517), (-0.2869, -0.3381, 0.001898), (-0.2869, -0.3381, 0.2156), (0.3431, 0.2935, 0.2156), (0.08608, -0.3403, 0.001898), (0.34, 0.2989, 0.2156), (0.3469, -0.07946, 0.2517), (0.3469, -0.07946, 0.2156), (0.08608, -0.3403, 0.2156), (-0.2923, 0.2989, 0.001898), (-0.2923, -0.07195, 0.001898), (-0.2923, -0.07195, 0.2156), (-0.2923, 0.2989, 0.2156), (0.07691, 0.2989, 0.2156), (0.07691, 0.2989, 0.001898), (-0.399, 0.4056, 0.00673), (-0.399, 0.03481, 0.00673), (0.3415, 0.2989, 0.00673), (0.3393, 0.4056, 0.00673), (-0.399, -0.336, 0.00673), (-0.02984, 0.4056, 0.00673), (-0.2923, 0.2989, 0.00673), (-0.2923, -0.07195, 0.00673), (0.07691, 0.2989, 0.00673), (-0.2923, -0.3352, 0.00673)], [], [(9, 41, 40, 8, 12, 17), (7, 5, 23, 22), (8, 35, 34, 11, 19, 12), (10, 39, 38, 9, 17, 18), (7, 3, 1, 5), (71, 35, 8, 33), (67, 37, 11, 46), (63, 39, 10, 44), (59, 41, 9, 42), (12, 13, 14, 17), (17, 14, 15, 18), (18, 15, 16, 19), (19, 16, 13, 12), (14, 13, 24, 25), (11, 37, 36, 10, 18, 19), (16, 15, 26, 27), (3, 7, 22, 21), (21, 22, 26, 25), (22, 23, 27, 26), (20, 21, 25, 24), (23, 20, 24, 27), (13, 16, 27, 24), (1, 3, 21, 20), (15, 14, 25, 26), (5, 1, 20, 23), (116, 111, 92, 104), (100, 106, 124, 107), (117, 2, 6, 4, 95), (28, 49, 57, 43), (57, 59, 42, 43), (31, 55, 69, 32), (57, 49, 48, 56), (32, 33, 58, 56), (59, 57, 73, 75), (33, 8, 40, 58), (58, 40, 41, 59), (51, 61, 45, 29), (61, 63, 44, 45), (28, 43, 60, 50), (50, 60, 61, 51), (43, 42, 62, 60), (69, 68, 84, 85), (42, 9, 38, 62), (62, 38, 39, 63), (53, 65, 47, 30), (65, 67, 46, 47), (29, 45, 64, 52), (52, 64, 65, 53), (45, 44, 66, 64), (56, 58, 74, 72), (44, 10, 36, 66), (66, 36, 37, 67), (48, 31, 32, 56), (69, 71, 33, 32), (30, 47, 68, 54), (54, 68, 69, 55), (47, 46, 70, 68), (71, 69, 85, 87), (46, 11, 34, 70), (70, 34, 35, 71), (72, 74, 75, 73), (76, 78, 79, 77), (80, 82, 83, 81), (84, 86, 87, 85), (57, 56, 72, 73), (62, 63, 79, 78), (64, 66, 82, 80), (67, 65, 81, 83), (65, 64, 80, 81), (70, 71, 87, 86), (58, 59, 75, 74), (60, 62, 78, 76), (63, 61, 77, 79), (61, 60, 76, 77), (66, 67, 83, 82), (68, 70, 86, 84), (29, 91, 102, 88, 113, 28, 50, 51), (106, 102, 91, 105), (104, 92, 103, 118), (101, 120, 119, 31), (115, 113, 88, 100), (94, 96, 93, 104), (53, 30, 112, 93, 96, 91, 29, 52), (94, 105, 91, 96), (90, 109, 92, 111, 4, 6), (94, 104, 118, 126), (99, 120, 95, 4), (0, 95, 120, 101), (106, 100, 88, 102), (122, 127, 136, 134), (114, 115, 100, 89), (2, 98, 115, 114), (98, 28, 113, 115), (112, 116, 104, 93), (30, 99, 116, 112), (99, 4, 111, 116), (121, 101, 31, 97), (30, 119, 120, 99), (114, 89, 110, 90, 6, 2), (97, 28, 98, 121), (98, 2, 117, 121), (117, 0, 101, 121), (0, 117, 95), (108, 107, 124, 123), (127, 122, 125, 126), (123, 124, 125, 122), (118, 103, 127, 126), (90, 110, 129, 128), (109, 90, 128, 133), (105, 94, 126, 125), (103, 92, 131, 130), (106, 105, 125, 124), (89, 100, 107, 108), (131, 133, 136, 130), (133, 128, 134, 136), (128, 129, 135, 134), (129, 132, 137, 135), (110, 89, 132, 129), (108, 123, 135, 137), (123, 122, 134, 135), (92, 109, 133, 131), (89, 108, 137, 132), (127, 103, 130, 136)])
_uv = me_cube_003.uv_layers.new(name='UVMap')
_uv.uv.foreach_set('vector', [0.5413, 0.07988, 0.5413, 0.07988, 0.5413, 0.07988, 0.5413, 0.07988, 0.5407, 0.07988, 0.5407, 0.07988, 0.5643, 0.08082, 0.5643, 0.08082, 0.5643, 0.08157, 0.5643, 0.08157, 0.5413, 0.07988, 0.5426, 0.07988, 0.563, 0.07988, 0.5643, 0.07988, 0.5649, 0.07988, 0.5407, 0.07988, 0.5643, 0.07988, 0.563, 0.07988, 0.5426, 0.07988, 0.5413, 0.07988, 0.5407, 0.07988, 0.5649, 0.07988, 0.8123, 0.921, 0.7893, 0.921, 0.7893, 0.921, 0.8123, 0.921, 0.5426, 0.078, 0.5426, 0.07988, 0.5413, 0.07988, 0.5413, 0.078, 0.5643, 0.078, 0.5643, 0.07988, 0.5643, 0.07988, 0.5643, 0.078, 0.563, 0.078, 0.563, 0.07988, 0.5643, 0.07988, 0.5643, 0.078, 0.5413, 0.078, 0.5413, 0.07988, 0.5413, 0.07988, 0.5413, 0.078, 0.5407, 0.07988, 0.5407, 0.08082, 0.5407, 0.08082, 0.5407, 0.07988, 0.5407, 0.07988, 0.5407, 0.08082, 0.5649, 0.08082, 0.5649, 0.07988, 0.5649, 0.07988, 0.5649, 0.08082, 0.5649, 0.08082, 0.5649, 0.07988, 0.5649, 0.07988, 0.5649, 0.08082, 0.5407, 0.08082, 0.5407, 0.07988, 0.5407, 0.08082, 0.5407, 0.08082, 0.5407, 0.08157, 0.5407, 0.08157, 0.5643, 0.07988, 0.5643, 0.07988, 0.5643, 0.07988, 0.5643, 0.07988, 0.5649, 0.07988, 0.5649, 0.07988, 0.5649, 0.08082, 0.5649, 0.08082, 0.5649, 0.08157, 0.5649, 0.08157, 0.5413, 0.08082, 0.5643, 0.08082, 0.5643, 0.08157, 0.5413, 0.08157, 0.7893, 0.9218, 0.8123, 0.9218, 0.813, 0.9218, 0.7887, 0.9218, 0.8123, 0.9218, 0.8123, 0.9218, 0.813, 0.9218, 0.813, 0.9218, 0.7893, 0.9218, 0.7893, 0.9218, 0.7887, 0.9218, 0.7887, 0.9218, 0.8123, 0.9218, 0.7893, 0.9218, 0.7887, 0.9218, 0.813, 0.9218, 0.5407, 0.08082, 0.5649, 0.08082, 0.5649, 0.08157, 0.5407, 0.08157, 0.5413, 0.08082, 0.5413, 0.08082, 0.5413, 0.08157, 0.5413, 0.08157, 0.5649, 0.08082, 0.5407, 0.08082, 0.5407, 0.08157, 0.5649, 0.08157, 0.5643, 0.08082, 0.5413, 0.08082, 0.5413, 0.08157, 0.5643, 0.08157, 0.5692, 0.03487, 0.5692, 0.02546, 0.5742, 0.02546, 0.5742, 0.03487, 0.5415, 0.03487, 0.5578, 0.03487, 0.5531, 0.03487, 0.5425, 0.03487, 0.5413, 0.02546, 0.5413, 0.02546, 0.5643, 0.02546, 0.5643, 0.02546, 0.5528, 0.02546, 0.5413, 0.03647, 0.5413, 0.03647, 0.5413, 0.03837, 0.5413, 0.03837, 0.5413, 0.03837, 0.5413, 0.078, 0.5413, 0.078, 0.5413, 0.03837, 0.5413, 0.03647, 0.5426, 0.03647, 0.5426, 0.03837, 0.5413, 0.03837, 0.5413, 0.03837, 0.5413, 0.03647, 0.5413, 0.03647, 0.5413, 0.03837, 0.5413, 0.03837, 0.5413, 0.078, 0.5413, 0.078, 0.5413, 0.03837, 0.5413, 0.078, 0.5413, 0.03837, 0.5415, 0.03867, 0.5415, 0.07771, 0.5413, 0.078, 0.5413, 0.07988, 0.5413, 0.07988, 0.5413, 0.078, 0.5413, 0.078, 0.5413, 0.07988, 0.5413, 0.07988, 0.5413, 0.078, 0.563, 0.03647, 0.563, 0.03837, 0.5643, 0.03837, 0.5643, 0.03647, 0.563, 0.03837, 0.563, 0.078, 0.5643, 0.078, 0.5643, 0.03837, 0.5413, 0.03647, 0.5413, 0.03837, 0.5426, 0.03837, 0.5426, 0.03647, 0.5426, 0.03647, 0.5426, 0.03837, 0.563, 0.03837, 0.563, 0.03647, 0.5413, 0.03837, 0.5413, 0.078, 0.5426, 0.078, 0.5426, 0.03837, 0.5426, 0.03837, 0.563, 0.03837, 0.5628, 0.03867, 0.5428, 0.03867, 0.5413, 0.078, 0.5413, 0.07988, 0.5426, 0.07988, 0.5426, 0.078, 0.5426, 0.078, 0.5426, 0.07988, 0.563, 0.07988, 0.563, 0.078, 0.5643, 0.03647, 0.5643, 0.03837, 0.5643, 0.03837, 0.5643, 0.03647, 0.5643, 0.03837, 0.5643, 0.078, 0.5643, 0.078, 0.5643, 0.03837, 0.5643, 0.03647, 0.5643, 0.03837, 0.5643, 0.03837, 0.5643, 0.03647, 0.5643, 0.03647, 0.5643, 0.03837, 0.5643, 0.03837, 0.5643, 0.03647, 0.5643, 0.03837, 0.5643, 0.078, 0.5643, 0.078, 0.5643, 0.03837, 0.5413, 0.03837, 0.5413, 0.078, 0.5415, 0.07771, 0.5415, 0.03867, 0.5643, 0.078, 0.5643, 0.07988, 0.5643, 0.07988, 0.5643, 0.078, 0.5643, 0.078, 0.5643, 0.07988, 0.5643, 0.07988, 0.5643, 0.078, 0.5413, 0.03647, 0.5413, 0.03647, 0.5413, 0.03837, 0.5413, 0.03837, 0.5426, 0.03837, 0.5426, 0.078, 0.5413, 0.078, 0.5413, 0.03837, 0.5643, 0.03647, 0.5643, 0.03837, 0.563, 0.03837, 0.563, 0.03647, 0.563, 0.03647, 0.563, 0.03837, 0.5426, 0.03837, 0.5426, 0.03647, 0.5643, 0.03837, 0.5643, 0.078, 0.563, 0.078, 0.563, 0.03837, 0.5426, 0.078, 0.5426, 0.03837, 0.5428, 0.03867, 0.5428, 0.07771, 0.5643, 0.078, 0.5643, 0.07988, 0.563, 0.07988, 0.563, 0.078, 0.563, 0.078, 0.563, 0.07988, 0.5426, 0.07988, 0.5426, 0.078, 0.4237, 0.1751, 0.4237, 0.2141, 0.4237, 0.2141, 0.4237, 0.1751, 0.425, 0.1751, 0.425, 0.2141, 0.445, 0.2141, 0.445, 0.1751, 0.4463, 0.1751, 0.4463, 0.2141, 0.4463, 0.2141, 0.4463, 0.1751, 0.445, 0.1751, 0.445, 0.2141, 0.425, 0.2141, 0.425, 0.1751, 0.5413, 0.03837, 0.5413, 0.03837, 0.5415, 0.03867, 0.5415, 0.03867, 0.5426, 0.078, 0.563, 0.078, 0.5628, 0.07771, 0.5428, 0.07771, 0.5643, 0.03837, 0.5643, 0.078, 0.5641, 0.07771, 0.5641, 0.03867, 0.5643, 0.078, 0.5643, 0.03837, 0.5641, 0.03867, 0.5641, 0.07771, 0.5643, 0.03837, 0.5643, 0.03837, 0.5641, 0.03867, 0.5641, 0.03867, 0.563, 0.078, 0.5426, 0.078, 0.5428, 0.07771, 0.5628, 0.07771, 0.5413, 0.078, 0.5413, 0.078, 0.5415, 0.07771, 0.5415, 0.07771, 0.5426, 0.03837, 0.5426, 0.078, 0.5428, 0.07771, 0.5428, 0.03867, 0.563, 0.078, 0.563, 0.03837, 0.5628, 0.03867, 0.5628, 0.07771, 0.563, 0.03837, 0.5426, 0.03837, 0.5428, 0.03867, 0.5628, 0.03867, 0.5643, 0.078, 0.5643, 0.078, 0.5641, 0.07771, 0.5641, 0.07771, 0.563, 0.03837, 0.563, 0.078, 0.5628, 0.07771, 0.5628, 0.03867, 0.5643, 0.03647, 0.5742, 0.03647, 0.5578, 0.03647, 0.5415, 0.03647, 0.5414, 0.03647, 0.5413, 0.03647, 0.5426, 0.03647, 0.563, 0.03647, 0.5578, 0.03487, 0.5578, 0.03647, 0.5742, 0.03647, 0.5742, 0.03487, 0.5742, 0.03487, 0.5742, 0.02546, 0.5695, 0.02546, 0.5695, 0.03487, 0.5413, 0.03487, 0.5528, 0.03487, 0.5528, 0.03647, 0.5413, 0.03647, 0.5414, 0.03487, 0.5414, 0.03647, 0.5415, 0.03647, 0.5415, 0.03487, 0.5742, 0.03487, 0.5742, 0.03647, 0.5742, 0.03647, 0.5742, 0.03487, 0.5643, 0.03647, 0.5643, 0.03647, 0.5692, 0.03647, 0.5742, 0.03647, 0.5742, 0.03647, 0.5742, 0.03647, 0.5643, 0.03647, 0.5643, 0.03647, 0.5742, 0.03487, 0.5742, 0.03487, 0.5742, 0.03647, 0.5742, 0.03647, 0.5742, 0.02546, 0.5742, 0.02546, 0.5742, 0.02546, 0.5692, 0.02546, 0.5643, 0.02546, 0.5643, 0.02546, 0.5742, 0.03487, 0.5742, 0.03487, 0.5695, 0.03487, 0.5695, 0.03487, 0.5643, 0.03487, 0.5528, 0.03487, 0.5528, 0.02546, 0.5643, 0.02546, 0.5413, 0.02546, 0.5528, 0.02546, 0.5528, 0.03487, 0.5413, 0.03487, 0.5578, 0.03487, 0.5415, 0.03487, 0.5415, 0.03647, 0.5578, 0.03647, 0.5695, 0.02546, 0.5695, 0.02546, 0.5695, 0.02568, 0.5695, 0.02568, 0.5414, 0.02546, 0.5414, 0.03487, 0.5415, 0.03487, 0.5415, 0.02546, 0.5413, 0.02546, 0.5413, 0.03487, 0.5414, 0.03487, 0.5414, 0.02546, 0.5413, 0.03487, 0.5413, 0.03647, 0.5414, 0.03647, 0.5414, 0.03487, 0.5692, 0.03647, 0.5692, 0.03487, 0.5742, 0.03487, 0.5742, 0.03647, 0.5643, 0.03647, 0.5643, 0.03487, 0.5692, 0.03487, 0.5692, 0.03647, 0.5643, 0.03487, 0.5643, 0.02546, 0.5692, 0.02546, 0.5692, 0.03487, 0.5413, 0.03487, 0.5413, 0.03487, 0.5413, 0.03647, 0.5413, 0.03647, 0.5643, 0.03647, 0.5528, 0.03647, 0.5528, 0.03487, 0.5643, 0.03487, 0.5414, 0.02546, 0.5415, 0.02546, 0.5578, 0.02546, 0.5742, 0.02546, 0.5643, 0.02546, 0.5413, 0.02546, 0.5413, 0.03647, 0.5413, 0.03647, 0.5413, 0.03487, 0.5413, 0.03487, 0.5413, 0.03487, 0.5413, 0.02546, 0.5413, 0.02546, 0.5413, 0.03487, 0.5413, 0.02546, 0.5413, 0.02546, 0.5413, 0.03487, 0.5413, 0.03487, 0.5413, 0.02546, 0.5413, 0.02546, 0.5528, 0.02546, 0.5425, 0.02546, 0.5425, 0.03487, 0.5531, 0.03487, 0.5531, 0.02546, 0.5695, 0.02546, 0.5695, 0.02546, 0.5695, 0.03487, 0.5695, 0.03487, 0.5531, 0.02546, 0.5531, 0.03487, 0.5695, 0.03487, 0.5695, 0.02546, 0.5695, 0.03487, 0.5695, 0.02546, 0.5695, 0.02546, 0.5695, 0.03487, 0.5742, 0.02546, 0.5578, 0.02546, 0.5578, 0.02568, 0.5742, 0.02568, 0.5742, 0.02546, 0.5742, 0.02546, 0.5742, 0.02568, 0.5742, 0.02568, 0.5742, 0.03487, 0.5742, 0.03487, 0.5695, 0.03487, 0.5695, 0.03487, 0.5695, 0.02546, 0.5742, 0.02546, 0.5742, 0.02568, 0.5695, 0.02568, 0.5578, 0.03487, 0.5742, 0.03487, 0.5695, 0.03487, 0.5531, 0.03487, 0.5415, 0.02546, 0.5415, 0.03487, 0.5425, 0.03487, 0.5425, 0.02546, 0.5742, 0.02568, 0.5742, 0.02568, 0.5695, 0.02568, 0.5695, 0.02568, 0.5742, 0.02568, 0.5742, 0.02568, 0.5695, 0.02568, 0.5695, 0.02568, 0.5742, 0.02568, 0.5578, 0.02568, 0.5531, 0.02568, 0.5695, 0.02568, 0.5578, 0.02568, 0.5415, 0.02568, 0.5415, 0.02568, 0.5531, 0.02568, 0.5578, 0.02546, 0.5415, 0.02546, 0.5415, 0.02568, 0.5578, 0.02568, 0.5425, 0.02546, 0.5531, 0.02546, 0.5531, 0.02568, 0.5415, 0.02568, 0.5531, 0.02546, 0.5695, 0.02546, 0.5695, 0.02568, 0.5531, 0.02568, 0.5742, 0.02546, 0.5742, 0.02546, 0.5742, 0.02568, 0.5742, 0.02568, 0.5415, 0.02546, 0.5425, 0.02546, 0.5415, 0.02568, 0.5415, 0.02568, 0.5695, 0.02546, 0.5695, 0.02546, 0.5695, 0.02568, 0.5695, 0.02568])
me_cube_003.materials.append(mat_material)
me_cube_003.update()
me_cylinder = bpy.data.meshes.new('Cylinder')
me_cylinder.from_pydata([(0.2295, 0.3976, 0.04199), (0.2295, 0.3976, 0.01423), (0.3976, 0.2295, 0.04199), (0.3976, 0.2295, 0.01423), (0.3976, -0.2295, 0.04199), (0.3976, -0.2295, 0.01423), (0.2295, -0.3976, 0.04199), (0.2295, -0.3976, 0.01423), (-0.2295, -0.3976, 0.04199), (-0.2295, -0.3976, 0.01423), (-0.3976, -0.2295, 0.04199), (-0.3976, -0.2295, 0.01423), (-0.3976, 0.2295, 0.04199), (-0.3976, 0.2295, 0.01423), (-0.2295, 0.3976, 0.04199), (-0.2295, 0.3976, 0.01423), (0.2192, 0.3797, 0.04137), (0.2192, 0.3797, 0.01486), (0.3797, 0.2192, 0.04137), (0.3797, 0.2192, 0.01486), (0.3797, -0.2192, 0.04137), (0.3797, -0.2192, 0.01486), (0.2192, -0.3797, 0.04137), (0.2192, -0.3797, 0.01486), (-0.2192, -0.3797, 0.04137), (-0.2192, -0.3797, 0.01486), (-0.3797, -0.2192, 0.04137), (-0.3797, -0.2192, 0.01486), (-0.3797, 0.2192, 0.04137), (-0.3797, 0.2192, 0.01486), (-0.2192, 0.3797, 0.04137), (-0.2192, 0.3797, 0.01486), (0.04418, 0.4472, 0.04199), (0.04418, 0.4472, 0.01423), (0.4472, 0.04418, 0.04199), (0.4472, 0.04418, 0.01423), (0.4472, -0.04418, 0.04199), (0.4472, -0.04418, 0.01423), (0.04418, -0.4472, 0.04199), (0.04418, -0.4472, 0.01423), (-0.04418, -0.4472, 0.04199), (-0.04418, -0.4472, 0.01423), (-0.4472, -0.04418, 0.04199), (-0.4472, -0.04418, 0.01423), (-0.4472, 0.04418, 0.04199), (-0.4472, 0.04418, 0.01423), (-0.04418, 0.4472, 0.04199), (-0.04418, 0.4472, 0.01423), (0.04418, 0.4265, 0.01486), (0.04418, 0.4265, 0.04137), (0.4265, 0.04418, 0.01486), (0.4265, 0.04418, 0.04137), (0.4265, -0.04418, 0.01486), (0.4265, -0.04418, 0.04137), (0.04418, -0.4265, 0.01486), (0.04418, -0.4265, 0.04137), (-0.04418, -0.4265, 0.01486), (-0.04418, -0.4265, 0.04137), (-0.4265, -0.04418, 0.01486), (-0.4265, -0.04418, 0.04137), (-0.4265, 0.04418, 0.01486), (-0.4265, 0.04418, 0.04137), (-0.04418, 0.4265, 0.01486), (-0.04418, 0.4265, 0.04137)], [], [(33, 1, 0, 32), (0, 1, 3, 2), (34, 2, 3, 35), (5, 4, 36, 37), (4, 5, 7, 6), (38, 6, 7, 39), (9, 8, 40, 41), (8, 9, 11, 10), (10, 11, 43, 42), (45, 13, 12, 44), (12, 13, 15, 14), (14, 15, 47, 46), (16, 17, 48, 49), (16, 18, 19, 17), (19, 18, 51, 50), (53, 20, 21, 52), (20, 22, 23, 21), (23, 22, 55, 54), (57, 24, 25, 56), (24, 26, 27, 25), (58, 27, 26, 59), (28, 29, 60, 61), (28, 30, 31, 29), (62, 31, 30, 63), (1, 17, 19, 3), (25, 9, 41, 56), (47, 15, 31, 62), (6, 22, 20, 4), (44, 12, 28, 61), (5, 21, 23, 7), (60, 29, 13, 45), (51, 18, 2, 34), (10, 26, 24, 8), (32, 0, 16, 49), (35, 3, 19, 50), (9, 25, 27, 11), (55, 22, 6, 38), (14, 30, 28, 12), (48, 17, 1, 33), (39, 7, 23, 54), (13, 29, 31, 15), (4, 20, 53, 36), (26, 10, 42, 59), (21, 5, 37, 52), (11, 27, 58, 43), (2, 18, 16, 0), (40, 8, 24, 57), (30, 14, 46, 63), (37, 36, 53, 52), (43, 58, 59, 42), (45, 44, 61, 60), (34, 35, 50, 51), (41, 40, 57, 56), (46, 47, 62, 63), (33, 32, 49, 48), (39, 54, 55, 38)])
me_cylinder.polygons.foreach_set('material_index', [0, 0, 0, 0, 0, 0, 0, 0, 0, 0, 0, 0, 0, 0, 0, 0, 0, 0, 0, 0, 0, 0, 0, 0, 0, 0, 0, 0, 0, 0, 0, 0, 0, 0, 0, 0, 0, 0, 0, 0, 0, 0, 0, 0, 0, 0, 0, 0, 3600, 3600, 3600, 3600, 3600, 3600, 3600, 3600])
_uv = me_cylinder.uv_layers.new(name='UVMap')
_uv.uv.foreach_set('vector', [0.2084, 0.5592, 0.2084, 0.5592, 0.2084, 0.5592, 0.2084, 0.5592, 0.2084, 0.5592, 0.2084, 0.5592, 0.2084, 0.5592, 0.2084, 0.5592, 0.2084, 0.5592, 0.2084, 0.5592, 0.2084, 0.5592, 0.2084, 0.5592, 0.2084, 0.5592, 0.2084, 0.5592, 0.2084, 0.5592, 0.2084, 0.5592, 0.2084, 0.5592, 0.2084, 0.5592, 0.2084, 0.5592, 0.2084, 0.5592, 0.2084, 0.5592, 0.2084, 0.5592, 0.2084, 0.5592, 0.2084, 0.5592, 0.2084, 0.5592, 0.2084, 0.5592, 0.2084, 0.5592, 0.2084, 0.5592, 0.2084, 0.5592, 0.2084, 0.5592, 0.2084, 0.5592, 0.2084, 0.5592, 0.2084, 0.5592, 0.2084, 0.5592, 0.2084, 0.5592, 0.2084, 0.5592, 0.2084, 0.5592, 0.2084, 0.5592, 0.2084, 0.5592, 0.2084, 0.5592, 0.2084, 0.5592, 0.2084, 0.5592, 0.2084, 0.5592, 0.2084, 0.5592, 0.2084, 0.5592, 0.2084, 0.5592, 0.2084, 0.5592, 0.2084, 0.5592, 0.2084, 0.5592, 0.2084, 0.5592, 0.2084, 0.5592, 0.2084, 0.5592, 0.2084, 0.5592, 0.2084, 0.5592, 0.2084, 0.5592, 0.2084, 0.5592, 0.2084, 0.5592, 0.2084, 0.5592, 0.2084, 0.5592, 0.2084, 0.5592, 0.2084, 0.5592, 0.2084, 0.5592, 0.2084, 0.5592, 0.2084, 0.5592, 0.2084, 0.5592, 0.2084, 0.5592, 0.2084, 0.5592, 0.2084, 0.5592, 0.2084, 0.5592, 0.2084, 0.5592, 0.2084, 0.5592, 0.2084, 0.5592, 0.2084, 0.5592, 0.2084, 0.5592, 0.2084, 0.5592, 0.2084, 0.5592, 0.2084, 0.5592, 0.2084, 0.5592, 0.2084, 0.5592, 0.2084, 0.5592, 0.2084, 0.5592, 0.2084, 0.5592, 0.2084, 0.5592, 0.2084, 0.5592, 0.2084, 0.5592, 0.2084, 0.5592, 0.2084, 0.5592, 0.2084, 0.5592, 0.2084, 0.5592, 0.2084, 0.5592, 0.2084, 0.5592, 0.2084, 0.5592, 0.2084, 0.5592, 0.2084, 0.5592, 0.2084, 0.5592, 0.2084, 0.5592, 0.2084, 0.5592, 0.2084, 0.5592, 0.2084, 0.5592, 0.2084, 0.5592, 0.2084, 0.5592, 0.2084, 0.5592, 0.2084, 0.5592, 0.2084, 0.5592, 0.2084, 0.5592, 0.2084, 0.5592, 0.2084, 0.5592, 0.2084, 0.5592, 0.2084, 0.5592, 0.2084, 0.5592, 0.2084, 0.5592, 0.2084, 0.5592, 0.2084, 0.5592, 0.2084, 0.5592, 0.2084, 0.5592, 0.2084, 0.5592, 0.2084, 0.5592, 0.2084, 0.5592, 0.2084, 0.5592, 0.2084, 0.5592, 0.2084, 0.5592, 0.2084, 0.5592, 0.2084, 0.5592, 0.2084, 0.5592, 0.2084, 0.5592, 0.2084, 0.5592, 0.2084, 0.5592, 0.2084, 0.5592, 0.2084, 0.5592, 0.2084, 0.5592, 0.2084, 0.5592, 0.2084, 0.5592, 0.2084, 0.5592, 0.2084, 0.5592, 0.2084, 0.5592, 0.2084, 0.5592, 0.2084, 0.5592, 0.2084, 0.5592, 0.2084, 0.5592, 0.2084, 0.5592, 0.2084, 0.5592, 0.2084, 0.5592, 0.2084, 0.5592, 0.2084, 0.5592, 0.2084, 0.5592, 0.2084, 0.5592, 0.2084, 0.5592, 0.2084, 0.5592, 0.2084, 0.5592, 0.2084, 0.5592, 0.2084, 0.5592, 0.2084, 0.5592, 0.2084, 0.5592, 0.2084, 0.5592, 0.2084, 0.5592, 0.2084, 0.5592, 0.2084, 0.5592, 0.2084, 0.5592, 0.2084, 0.5592, 0.2084, 0.5592, 0.2084, 0.5592, 0.2084, 0.5592, 0.2084, 0.5592, 0.2084, 0.5592, 0.2084, 0.5592, 0.2084, 0.5592, 0.2084, 0.5592, 0.2084, 0.5592, 0.2084, 0.5592, 0.2084, 0.5592, 0.2084, 0.5592, 0.2084, 0.5592, 0.2084, 0.5592, 0.2084, 0.5592, 0.2084, 0.5592, 0.2084, 0.5592, 0.2084, 0.5592, 0.2084, 0.5592, 0.2084, 0.5592, 0.2084, 0.5592, 0.2084, 0.5592, 0.2084, 0.5592, 0.2084, 0.5592, 0.2084, 0.5592, 0.2084, 0.5592, 0.2084, 0.5592, 0.2084, 0.5592, 0.2084, 0.5592, 0.2084, 0.5592, 0.2084, 0.5592, 0.2084, 0.5592, 0.2084, 0.5592, 0.2084, 0.5592, 0.2084, 0.5592, 0.2084, 0.5592, 0.2084, 0.5592, 0.2084, 0.5592, 0.2084, 0.5592, 0.2084, 0.5592, 0.2084, 0.5592, 0.2084, 0.5592, 0.2084, 0.5592, 0.2084, 0.5592, 0.2084, 0.5592, 0.2084, 0.5592, 0.2084, 0.5592, 0.2084, 0.5592, 0.2084, 0.5592, 0.2084, 0.5592, 0.2084, 0.5592, 0.2084, 0.5592, 0.2084, 0.5592, 0.2084, 0.5592, 0.2084, 0.5592, 0.2084, 0.5592, 0.2084, 0.5592, 0.2084, 0.5592, 0.2084, 0.5592, 0.2084, 0.5592, 0.2084, 0.5592, 0.2084, 0.5592, 0.2084, 0.5592, 0.2084, 0.5592, 0.2084, 0.5592])
me_cylinder.materials.append(mat_material)
me_cylinder.update()
me_cube_008 = bpy.data.meshes.new('Cube.008')
me_cube_008.from_pydata([(-0.4305, -0.4305, 0.01011), (-0.4305, -0.4305, 0.04375), (-0.4305, 0.4305, 0.01011), (-0.4305, 0.4305, 0.04375), (0.4305, -0.4305, 0.01011), (0.4305, -0.4305, 0.04375), (0.4305, 0.4305, 0.01011), (0.4305, 0.4305, 0.04375), (-0.4612, 0.4612, 0.01011), (-0.4612, -0.4612, 0.01011), (-0.4612, -0.4612, 0.04375), (-0.4612, 0.4612, 0.04375), (0.4612, 0.4612, 0.01011), (0.4612, 0.4612, 0.04375), (0.4612, -0.4612, 0.01011), (0.4612, -0.4612, 0.04375), (-0.4612, 0.2755, 0.04375), (-0.4612, -0.2755, 0.04375), (-0.4612, 0.2755, 0.01011), (-0.4612, -0.2755, 0.01011), (0.2755, 0.4612, 0.04375), (-0.2755, 0.4612, 0.04375), (0.2755, 0.4612, 0.01011), (-0.2755, 0.4612, 0.01011), (0.4612, -0.2755, 0.04375), (0.4612, 0.2755, 0.04375), (0.4612, -0.2755, 0.01011), (0.4612, 0.2755, 0.01011), (-0.2755, -0.4612, 0.04375), (0.2755, -0.4612, 0.04375), (-0.2755, -0.4612, 0.01011), (0.2755, -0.4612, 0.01011), (0.4305, 0.2755, 0.04375), (0.4305, -0.2755, 0.04375), (0.4305, 0.2755, 0.01011), (0.4305, -0.2755, 0.01011), (0.2755, -0.4305, 0.04375), (-0.2755, -0.4305, 0.04375), (0.2755, -0.4305, 0.01011), (-0.2755, -0.4305, 0.01011), (-0.4305, -0.2755, 0.01011), (-0.4305, 0.2755, 0.01011), (-0.4305, -0.2755, 0.04375), (-0.4305, 0.2755, 0.04375), (-0.2755, 0.4305, 0.01011), (0.2755, 0.4305, 0.01011), (-0.2755, 0.4305, 0.04375), (0.2755, 0.4305, 0.04375)], [], [(11, 8, 18, 16), (9, 10, 17, 19), (13, 12, 22, 20), (8, 11, 21, 23), (15, 14, 26, 24), (12, 13, 25, 27), (10, 9, 30, 28), (14, 15, 29, 31), (7, 6, 34, 32), (4, 5, 33, 35), (5, 4, 38, 36), (0, 1, 37, 39), (0, 9, 19, 40), (2, 41, 18, 8), (43, 3, 11, 16), (17, 10, 1, 42), (44, 2, 8, 23), (6, 45, 22, 12), (47, 7, 13, 20), (11, 3, 46, 21), (34, 6, 12, 27), (14, 4, 35, 26), (33, 5, 15, 24), (25, 13, 7, 32), (38, 4, 14, 31), (0, 39, 30, 9), (37, 1, 10, 28), (15, 5, 36, 29), (3, 2, 44, 46), (6, 7, 47, 45), (1, 0, 40, 42), (2, 3, 43, 41), (19, 17, 42, 40), (26, 35, 33, 24), (27, 25, 32, 34), (16, 18, 41, 43), (23, 21, 46, 44), (28, 30, 39, 37), (31, 29, 36, 38), (22, 45, 47, 20)])
_uv = me_cube_008.uv_layers.new(name='UVMap')
_uv.uv.foreach_set('vector', [0.3143, 0.3231, 0.3143, 0.3231, 0.3143, 0.3205, 0.3143, 0.3205, 0.3143, 0.3101, 0.3143, 0.3101, 0.3143, 0.3127, 0.3143, 0.3127, 0.3274, 0.3231, 0.3274, 0.3231, 0.3247, 0.3231, 0.3247, 0.3231, 0.3143, 0.3231, 0.3143, 0.3231, 0.3169, 0.3231, 0.3169, 0.3231, 0.3274, 0.3101, 0.3274, 0.3101, 0.3274, 0.3127, 0.3274, 0.3127, 0.3274, 0.3231, 0.3274, 0.3231, 0.3274, 0.3205, 0.3274, 0.3205, 0.3143, 0.3101, 0.3143, 0.3101, 0.3169, 0.3101, 0.3169, 0.3101, 0.3274, 0.3101, 0.3274, 0.3101, 0.3247, 0.3101, 0.3247, 0.3101, 0.3269, 0.3227, 0.3269, 0.3227, 0.3269, 0.3205, 0.3269, 0.3205, 0.3269, 0.3105, 0.3269, 0.3105, 0.3269, 0.3127, 0.3269, 0.3127, 0.3269, 0.3105, 0.3269, 0.3105, 0.3247, 0.3105, 0.3247, 0.3105, 0.3148, 0.3105, 0.3148, 0.3105, 0.3169, 0.3105, 0.3169, 0.3105, 0.3148, 0.3105, 0.3143, 0.3101, 0.3143, 0.3127, 0.3148, 0.3127, 0.3148, 0.3227, 0.3148, 0.3205, 0.3143, 0.3205, 0.3143, 0.3231, 0.3148, 0.3205, 0.3148, 0.3227, 0.3143, 0.3231, 0.3143, 0.3205, 0.3143, 0.3127, 0.3143, 0.3101, 0.3148, 0.3105, 0.3148, 0.3127, 0.3169, 0.3227, 0.3148, 0.3227, 0.3143, 0.3231, 0.3169, 0.3231, 0.3269, 0.3227, 0.3247, 0.3227, 0.3247, 0.3231, 0.3274, 0.3231, 0.3247, 0.3227, 0.3269, 0.3227, 0.3274, 0.3231, 0.3247, 0.3231, 0.3143, 0.3231, 0.3148, 0.3227, 0.3169, 0.3227, 0.3169, 0.3231, 0.3269, 0.3205, 0.3269, 0.3227, 0.3274, 0.3231, 0.3274, 0.3205, 0.3274, 0.3101, 0.3269, 0.3105, 0.3269, 0.3127, 0.3274, 0.3127, 0.3269, 0.3127, 0.3269, 0.3105, 0.3274, 0.3101, 0.3274, 0.3127, 0.3274, 0.3205, 0.3274, 0.3231, 0.3269, 0.3227, 0.3269, 0.3205, 0.3247, 0.3105, 0.3269, 0.3105, 0.3274, 0.3101, 0.3247, 0.3101, 0.3148, 0.3105, 0.3169, 0.3105, 0.3169, 0.3101, 0.3143, 0.3101, 0.3169, 0.3105, 0.3148, 0.3105, 0.3143, 0.3101, 0.3169, 0.3101, 0.3274, 0.3101, 0.3269, 0.3105, 0.3247, 0.3105, 0.3247, 0.3101, 0.3148, 0.3227, 0.3148, 0.3227, 0.3169, 0.3227, 0.3169, 0.3227, 0.3269, 0.3227, 0.3269, 0.3227, 0.3247, 0.3227, 0.3247, 0.3227, 0.3148, 0.3105, 0.3148, 0.3105, 0.3148, 0.3127, 0.3148, 0.3127, 0.3148, 0.3227, 0.3148, 0.3227, 0.3148, 0.3205, 0.3148, 0.3205, 0.3143, 0.3127, 0.3143, 0.3127, 0.3148, 0.3127, 0.3148, 0.3127, 0.3274, 0.3127, 0.3269, 0.3127, 0.3269, 0.3127, 0.3274, 0.3127, 0.3274, 0.3205, 0.3274, 0.3205, 0.3269, 0.3205, 0.3269, 0.3205, 0.3143, 0.3205, 0.3143, 0.3205, 0.3148, 0.3205, 0.3148, 0.3205, 0.3169, 0.3231, 0.3169, 0.3231, 0.3169, 0.3227, 0.3169, 0.3227, 0.3169, 0.3101, 0.3169, 0.3101, 0.3169, 0.3105, 0.3169, 0.3105, 0.3247, 0.3101, 0.3247, 0.3101, 0.3247, 0.3105, 0.3247, 0.3105, 0.3247, 0.3231, 0.3247, 0.3227, 0.3247, 0.3227, 0.3247, 0.3231])
me_cube_008.materials.append(mat_material)
me_cube_008.update()

# ---- objects
ob_tile = bpy.data.objects.new('Tile', me_cube)
ob_road_straight = bpy.data.objects.new('Road Straight', me_cube_001)
ob_road_cross = bpy.data.objects.new('Road Cross', me_cube_005)
ob_road_curve = bpy.data.objects.new('Road Curve', me_cube_006)
ob_road_t = bpy.data.objects.new('Road T', me_cube_007)
ob_house = bpy.data.objects.new('House', me_cube_002)
ob_skyscraper = bpy.data.objects.new('Skyscraper', me_cube_003)
ob_circle = bpy.data.objects.new('Circle', me_cylinder)
ob_square = bpy.data.objects.new('Square', me_cube_008)

# ---- transforms, parenting, visibility, modifiers, constraints
ob_tile.location = (0.0, 0.0, 0.0)
ob_tile.lock_rotations_4d = False
ob_tile.empty_display_type = 'ARROWS'
ob_tile.lineart.crease_threshold = 0.0
ob_road_straight.location = (0.0, 0.0, 0.0)
ob_road_straight.lock_rotations_4d = False
ob_road_straight.empty_display_type = 'ARROWS'
ob_road_straight.lineart.crease_threshold = 0.0
ob_road_cross.location = (0.0, 0.0, 0.0)
ob_road_cross.lock_rotations_4d = False
ob_road_cross.empty_display_type = 'ARROWS'
ob_road_cross.lineart.crease_threshold = 0.0
ob_road_curve.location = (0.0, 0.0, 0.0)
ob_road_curve.lock_rotations_4d = False
ob_road_curve.empty_display_type = 'ARROWS'
ob_road_curve.lineart.crease_threshold = 0.0
ob_road_t.location = (0.0, 0.0, 0.0)
ob_road_t.lock_rotations_4d = False
ob_road_t.empty_display_type = 'ARROWS'
ob_road_t.lineart.crease_threshold = 0.0
ob_house.location = (0.0, 0.0, 0.0)
ob_skyscraper.location = (0.0, 0.0, 0.0)
ob_circle.location = (0.0, 0.0, 0.0)
ob_square.location = (0.0, 0.0, 0.0)

# ---- collection membership
col_collection.objects.link(ob_tile)
col_collection.objects.link(ob_road_straight)
col_collection.objects.link(ob_road_cross)
col_collection.objects.link(ob_road_curve)
col_collection.objects.link(ob_road_t)
col_collection.objects.link(ob_house)
col_collection.objects.link(ob_skyscraper)
col_collection.objects.link(ob_circle)
col_collection.objects.link(ob_square)

# ---- scene / render settings (as saved in the file)
scene.frame_start = 1; scene.frame_end = 250; scene.frame_set(0)
scene.render.engine = 'BLENDER_EEVEE_NEXT'
scene.cycles.sampling_pattern = 'TABULATED_SOBOL'
scene.view_settings.view_transform = 'Filmic'
bpy.context.view_layer.update()

# ---- added for rendering (the .blend has no active camera and no usable light): camera, sun
cam_auto = bpy.data.cameras.new('AutoCamera')
cam_auto.lens = 50.0
cam_auto.sensor_width = 36.0
cam_auto.clip_end = 1000.0
ob_auto_camera = bpy.data.objects.new('AutoCamera', cam_auto)
scene.collection.objects.link(ob_auto_camera)
ob_auto_camera.location = (1.79402, -2.15282, 2.03759)
ob_auto_camera.rotation_euler = (1.09748, -7.21219e-08, 0.694738)
scene.camera = ob_auto_camera
light_auto_sun = bpy.data.lights.new('AutoSun', 'SUN')
light_auto_sun.energy = 3.0
light_auto_sun.angle = 0.0523599
ob_auto_sun = bpy.data.objects.new('AutoSun', light_auto_sun)
scene.collection.objects.link(ob_auto_sun)
ob_auto_sun.rotation_euler = (0.872665, 0.174533, 0.523599)
bpy.context.view_layer.update()
